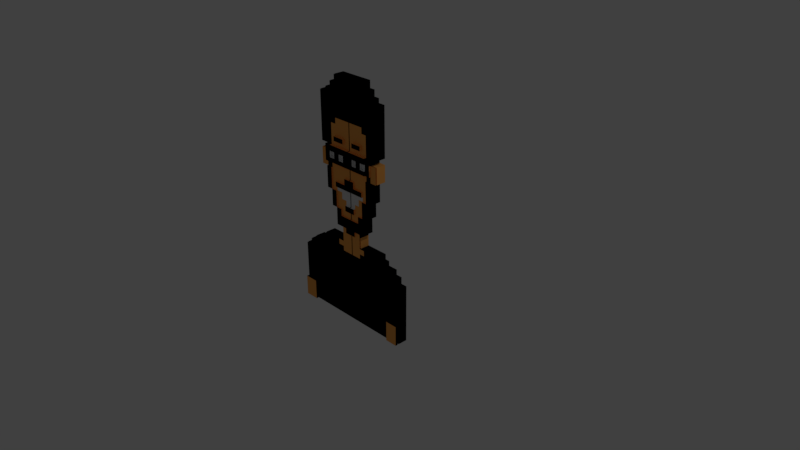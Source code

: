 # Source: zulfi.blend  (saved by Blender 2.79.0; exported with 4.5.12 LTS)
import bpy
from mathutils import Matrix  # noqa: F401  (used for matrix-valued properties, if any)

bpy.ops.wm.read_factory_settings(use_empty=True)
scene = bpy.context.scene
scene.name = 'Scene'

# ---- collections
col_collection_1 = bpy.data.collections.new('Collection 1'); scene.collection.children.link(col_collection_1)

# ---- materials (node trees are filled in below, after node groups)
mat_material_001 = bpy.data.materials.new('Material.001')
mat_material_001.alpha_threshold = 0.0
mat_material_001.use_transparent_shadow = False
mat_material_001.diffuse_color = (0.0, 0.0, 0.0, 1.0)
mat_material_001.roughness = 0.5
mat_material_002 = bpy.data.materials.new('Material.002')
mat_material_002.alpha_threshold = 0.0
mat_material_002.use_transparent_shadow = False
mat_material_002.diffuse_color = (0.9647, 0.4125, 0.09306, 1.0)
mat_material_002.roughness = 0.5
mat_material_003 = bpy.data.materials.new('Material.003')
mat_material_003.alpha_threshold = 0.0
mat_material_003.use_transparent_shadow = False
mat_material_003.roughness = 0.5

# ---- material node trees

# ---- world
world_world = bpy.data.worlds.new('World'); scene.world = world_world
world_world.color = (0.05088, 0.05088, 0.05088)
world_world.use_sun_shadow = False
world_world.sun_shadow_jitter_overblur = 0.0
world_world.cycles.sampling_method = 'MANUAL'

# ---- cameras
cam_camera = bpy.data.cameras.new('Camera')
cam_camera.clip_end = 100.0
cam_camera.lens = 35.0
cam_camera.sensor_width = 32.0
cam_camera.sensor_height = 18.0
cam_camera.ortho_scale = 7.314
cam_camera.dof.focus_distance = 0.0
cam_camera.dof.aperture_fstop = 128.0

# ---- lights
light_lamp = bpy.data.lights.new('Lamp', 'POINT')
light_lamp.transmission_factor = 0.0
light_lamp.cutoff_distance = 30.0
light_lamp.energy = 100.0
light_lamp.shadow_buffer_clip_start = 1.001
light_lamp.shadow_soft_size = 0.1
light_lamp.shadow_maximum_resolution = 0.006
light_lamp.use_absolute_resolution = True

# ---- meshes
me_cube_005 = bpy.data.meshes.new('Cube.005')
me_cube_005.from_pydata([(0.2391, 0.6137, -0.3439), (0.2391, 0.6137, -0.2362), (0.0, 0.6137, 0.4606), (-0.09065, 0.6137, -0.3439), (-0.09065, 0.6137, -0.2362), (-0.09065, 0.6137, 0.08242), (-0.09065, 0.6137, 0.9299), (0.0, 0.6137, -0.3439), (0.0, 0.6137, -0.2362), (0.0, 0.6137, 0.08242), (0.0, 0.6137, 0.9299), (0.02877, 0.6137, -0.3439), (0.02877, 0.6137, -0.2362), (0.02877, 0.6137, 0.08242), (0.05767, 0.6137, -0.3439), (0.05767, 0.6137, -0.2362), (0.05767, 0.6137, 0.08242), (0.09395, 0.6137, -0.3439), (0.09395, 0.6137, -0.2362), (0.09395, 0.6137, 0.08242), (-0.09065, 0.6137, 0.4606), (-0.09065, 0.6137, 0.8925), (0.0, 0.6137, 0.8925), (0.02877, 0.6137, 0.8925), (0.02877, 0.6137, 0.4606), (-0.09065, 0.6137, 0.8593), (0.0, 0.6137, 0.8593), (0.02877, 0.6137, 0.8593), (0.05767, 0.6137, 0.8593), (-0.09065, 0.6137, 0.8362), (0.0, 0.6137, 0.8362), (0.02877, 0.6137, 0.8362), (0.05767, 0.6137, 0.8362), (0.09395, 0.6137, 0.8362), (-0.09065, 0.6137, 0.7189), (0.0, 0.6137, 0.7189), (0.02877, 0.6137, 0.7189), (0.05767, 0.6137, 0.7189), (0.09395, 0.6137, 0.7189), (-0.09065, 0.6137, 0.6883), (0.0, 0.6137, 0.6883), (0.02877, 0.6137, 0.6883), (0.05767, 0.6137, 0.6883), (0.09395, 0.6137, 0.6883), (-0.09065, 0.6137, 0.6297), (0.0, 0.6137, 0.6297), (0.02877, 0.6137, 0.6297), (0.05767, 0.6137, 0.6297), (0.09395, 0.6137, 0.6297), (-0.09065, 0.6137, 0.6065), (0.0, 0.6137, 0.6065), (0.02877, 0.6137, 0.6065), (0.05767, 0.6137, 0.6065), (0.09395, 0.6137, 0.6065), (-0.09065, 0.6137, 0.5785), (0.0, 0.6137, 0.5785), (0.02877, 0.6137, 0.5785), (0.05767, 0.6137, 0.5785), (0.09395, 0.6137, 0.5785), (-0.09065, 0.6137, 0.5477), (0.0, 0.6137, 0.5477), (0.02877, 0.6137, 0.5477), (0.05767, 0.6137, 0.5477), (0.09395, 0.6137, 0.5477), (-0.09065, 0.6137, 0.5145), (0.0, 0.6137, 0.5145), (0.02877, 0.6137, 0.5145), (0.05767, 0.6137, 0.5145), (0.09395, 0.6137, 0.5145), (-0.09065, 0.6137, 0.4912), (0.0, 0.6137, 0.4912), (0.02877, 0.6137, 0.4912), (0.05767, 0.6137, 0.4912), (0.09395, 0.6137, 0.4912), (-0.09065, 0.6137, 0.43), (0.0, 0.6137, 0.43), (0.02877, 0.6137, 0.43), (0.05767, 0.6137, 0.43), (-0.09065, 0.6137, 0.3967), (0.0, 0.6137, 0.3967), (0.02877, 0.6137, 0.3967), (0.05767, 0.6137, 0.3967), (-0.09065, 0.6137, 0.3705), (0.0, 0.6137, 0.3705), (0.02877, 0.6137, 0.3705), (0.05767, 0.6137, 0.3705), (-0.09065, 0.6137, 0.347), (0.0, 0.6137, 0.347), (0.02877, 0.6137, 0.347), (0.05767, 0.6137, 0.347), (-0.09065, 0.6137, 0.3114), (0.0, 0.6137, 0.3114), (0.02877, 0.6137, 0.3114), (-0.09065, 0.6137, 0.2885), (0.0, 0.6137, 0.2885), (0.02877, 0.6137, 0.2885), (-0.09065, 0.6137, 0.2595), (0.0, 0.6137, 0.2595), (0.02877, 0.6137, 0.2595), (-0.09065, 0.6137, 0.2229), (0.0, 0.6137, 0.2229), (-0.09065, 0.6137, 0.1662), (0.0, 0.6137, 0.1662), (-0.09065, 0.6137, 0.1398), (-0.09065, 0.6137, 0.05393), (0.0, 0.6137, 0.05393), (0.02877, 0.6137, 0.05393), (0.05767, 0.6137, 0.05393), (0.09395, 0.6137, 0.05393), (-0.09065, 0.6137, 0.02847), (0.0, 0.6137, 0.02847), (0.02877, 0.6137, 0.02847), (0.05767, 0.6137, 0.02847), (0.09395, 0.6137, 0.02847), (-0.09065, 0.6137, 0.0004776), (0.0, 0.6137, 0.0004776), (0.02877, 0.6137, 0.0004776), (0.05767, 0.6137, 0.0004776), (0.09395, 0.6137, 0.0004776), (0.2391, 0.6137, -0.03621), (-0.09065, 0.6137, -0.03621), (0.0, 0.6137, -0.03621), (0.02877, 0.6137, -0.03621), (0.05767, 0.6137, -0.03621), (0.09395, 0.6137, -0.03621), (0.1185, 0.6137, -0.3439), (0.1185, 0.6137, -0.2362), (0.1185, 0.6137, 0.05393), (0.1185, 0.6137, 0.02847), (0.1185, 0.6137, 0.0004776), (0.1185, 0.6137, -0.03621), (0.1716, 0.6137, -0.3439), (0.1716, 0.6137, -0.2362), (0.1716, 0.6137, 0.02847), (0.1716, 0.6137, 0.0004776), (0.1716, 0.6137, -0.03621), (0.2053, 0.6137, -0.3439), (0.2053, 0.6137, -0.2362), (0.2053, 0.6137, 0.0004776), (0.2053, 0.6137, -0.03621), (0.05767, 0.6137, 0.4606), (0.09395, 0.6137, 0.4606), (-0.03032, 0.6137, -0.3439), (-0.03032, 0.6137, -0.2362), (-0.03032, 0.6137, 0.08242), (-0.03032, 0.6137, 0.9299), (-0.03032, 0.6137, 0.8925), (-0.03032, 0.6137, 0.4606), (-0.03032, 0.6137, 0.8593), (-0.03032, 0.6137, 0.8362), (-0.03032, 0.6137, 0.7189), (-0.03032, 0.6137, 0.6883), (-0.03032, 0.6137, 0.6297), (-0.03032, 0.6137, 0.6065), (-0.03032, 0.6137, 0.5785), (-0.03032, 0.6137, 0.5477), (-0.03032, 0.6137, 0.5145), (-0.03032, 0.6137, 0.4912), (-0.03032, 0.6137, 0.43), (-0.03032, 0.6137, 0.3967), (-0.03032, 0.6137, 0.3705), (-0.03032, 0.6137, 0.347), (-0.03032, 0.6137, 0.3114), (-0.03032, 0.6137, 0.2885), (-0.03032, 0.6137, 0.2595), (-0.03032, 0.6137, 0.2229), (-0.03032, 0.6137, 0.1662), (-0.03032, 0.6137, 0.1398), (-0.03032, 0.6137, 0.05393), (-0.03032, 0.6137, 0.02847), (-0.03032, 0.6137, 0.0004776), (-0.03032, 0.6137, -0.03621), (-0.05797, 0.6137, -0.3439), (-0.05797, 0.6137, -0.2362), (-0.05797, 0.6137, 0.08242), (-0.05797, 0.6137, 0.9299), (-0.05797, 0.6137, 0.8925), (-0.05797, 0.6137, 0.4606), (-0.05797, 0.6137, 0.8593), (-0.05797, 0.6137, 0.8362), (-0.05797, 0.6137, 0.7189), (-0.05797, 0.6137, 0.6883), (-0.05797, 0.6137, 0.6297), (-0.05797, 0.6137, 0.6065), (-0.05797, 0.6137, 0.5785), (-0.05797, 0.6137, 0.5477), (-0.05797, 0.6137, 0.5145), (-0.05797, 0.6137, 0.4912), (-0.05797, 0.6137, 0.43), (-0.05797, 0.6137, 0.3967), (-0.05797, 0.6137, 0.3705), (-0.05797, 0.6137, 0.347), (-0.05797, 0.6137, 0.3114), (-0.05797, 0.6137, 0.2885), (-0.05797, 0.6137, 0.2595), (-0.05797, 0.6137, 0.2229), (-0.05797, 0.6137, 0.1662), (-0.05797, 0.6137, 0.1398), (-0.05797, 0.6137, 0.05393), (-0.05797, 0.6137, 0.02847), (-0.05797, 0.6137, 0.0004776), (-0.05797, 0.6137, -0.03621), (0.2391, 0.5626, -0.3439), (0.2391, 0.5626, -0.2362), (0.0, 0.5626, 0.4606), (-0.09065, 0.5626, -0.3439), (-0.09065, 0.5626, -0.2362), (-0.09065, 0.5626, 0.08242), (-0.09065, 0.5626, 0.9299), (0.0, 0.5626, -0.3439), (0.0, 0.5626, -0.2362), (0.0, 0.5626, 0.08242), (0.0, 0.5626, 0.9299), (0.02877, 0.5626, -0.3439), (0.02877, 0.5626, -0.2362), (0.02877, 0.5626, 0.08242), (0.05767, 0.5626, -0.3439), (0.05767, 0.5626, -0.2362), (0.05767, 0.5626, 0.08242), (0.09395, 0.5626, -0.3439), (0.09395, 0.5626, -0.2362), (0.09395, 0.5626, 0.08242), (-0.09065, 0.5626, 0.4606), (-0.09065, 0.5626, 0.8925), (0.0, 0.5626, 0.8925), (0.02877, 0.5626, 0.8925), (0.02877, 0.5626, 0.4606), (-0.09065, 0.5626, 0.8593), (0.0, 0.5626, 0.8593), (0.02877, 0.5626, 0.8593), (0.05767, 0.5626, 0.8593), (-0.09065, 0.5626, 0.8362), (0.0, 0.5626, 0.8362), (0.02877, 0.5626, 0.8362), (0.05767, 0.5626, 0.8362), (0.09395, 0.5626, 0.8362), (-0.09065, 0.5626, 0.7189), (0.0, 0.5626, 0.7189), (0.02877, 0.5626, 0.7189), (0.05767, 0.5626, 0.7189), (0.09395, 0.5626, 0.7189), (-0.09065, 0.5626, 0.6883), (0.0, 0.5626, 0.6883), (0.02877, 0.5626, 0.6883), (0.05767, 0.5626, 0.6883), (0.09395, 0.5626, 0.6883), (-0.09065, 0.5626, 0.6297), (0.0, 0.5626, 0.6297), (0.02877, 0.5626, 0.6297), (0.05767, 0.5626, 0.6297), (0.09395, 0.5626, 0.6297), (-0.09065, 0.5626, 0.6065), (0.0, 0.5626, 0.6065), (0.02877, 0.5626, 0.6065), (0.05767, 0.5626, 0.6065), (0.09395, 0.5626, 0.6065), (-0.09065, 0.5626, 0.5785), (0.0, 0.5626, 0.5785), (0.02877, 0.5626, 0.5785), (0.05767, 0.5626, 0.5785), (0.09395, 0.5626, 0.5785), (-0.09065, 0.5626, 0.5477), (0.0, 0.5626, 0.5477), (0.02877, 0.5626, 0.5477), (0.05767, 0.5626, 0.5477), (0.09395, 0.5626, 0.5477), (-0.09065, 0.5626, 0.5145), (0.0, 0.5626, 0.5145), (0.02877, 0.5626, 0.5145), (0.05767, 0.5626, 0.5145), (0.09395, 0.5626, 0.5145), (-0.09065, 0.5626, 0.4912), (0.0, 0.5626, 0.4912), (0.02877, 0.5626, 0.4912), (0.05767, 0.5626, 0.4912), (0.09395, 0.5626, 0.4912), (-0.09065, 0.5626, 0.43), (0.0, 0.5626, 0.43), (0.02877, 0.5626, 0.43), (0.05767, 0.5626, 0.43), (-0.09065, 0.5626, 0.3967), (0.0, 0.5626, 0.3967), (0.02877, 0.5626, 0.3967), (0.05767, 0.5626, 0.3967), (-0.09065, 0.5626, 0.3705), (0.0, 0.5626, 0.3705), (0.02877, 0.5626, 0.3705), (0.05767, 0.5626, 0.3705), (-0.09065, 0.5626, 0.347), (0.0, 0.5626, 0.347), (0.02877, 0.5626, 0.347), (0.05767, 0.5626, 0.347), (-0.09065, 0.5626, 0.3114), (0.0, 0.5626, 0.3114), (0.02877, 0.5626, 0.3114), (-0.09065, 0.5626, 0.2885), (0.0, 0.5626, 0.2885), (0.02877, 0.5626, 0.2885), (-0.09065, 0.5626, 0.2595), (0.0, 0.5626, 0.2595), (0.02877, 0.5626, 0.2595), (-0.09065, 0.5626, 0.2229), (0.0, 0.5626, 0.2229), (-0.09065, 0.5626, 0.1662), (0.0, 0.5626, 0.1662), (-0.09065, 0.5626, 0.1398), (-0.09065, 0.5626, 0.05393), (0.0, 0.5626, 0.05393), (0.02877, 0.5626, 0.05393), (0.05767, 0.5626, 0.05393), (0.09395, 0.5626, 0.05393), (-0.09065, 0.5626, 0.02847), (0.0, 0.5626, 0.02847), (0.02877, 0.5626, 0.02847), (0.05767, 0.5626, 0.02847), (0.09395, 0.5626, 0.02847), (-0.09065, 0.5626, 0.0004776), (0.0, 0.5626, 0.0004776), (0.02877, 0.5626, 0.0004776), (0.05767, 0.5626, 0.0004776), (0.09395, 0.5626, 0.0004776), (0.2391, 0.5626, -0.03621), (-0.09065, 0.5626, -0.03621), (0.0, 0.5626, -0.03621), (0.02877, 0.5626, -0.03621), (0.05767, 0.5626, -0.03621), (0.09395, 0.5626, -0.03621), (0.1185, 0.5626, -0.3439), (0.1185, 0.5626, -0.2362), (0.1185, 0.5626, 0.05393), (0.1185, 0.5626, 0.02847), (0.1185, 0.5626, 0.0004776), (0.1185, 0.5626, -0.03621), (0.1716, 0.5626, -0.3439), (0.1716, 0.5626, -0.2362), (0.1716, 0.5626, 0.02847), (0.1716, 0.5626, 0.0004776), (0.1716, 0.5626, -0.03621), (0.2053, 0.5626, -0.3439), (0.2053, 0.5626, -0.2362), (0.2053, 0.5626, 0.0004776), (0.2053, 0.5626, -0.03621), (0.05767, 0.5626, 0.4606), (0.09395, 0.5626, 0.4606), (-0.03032, 0.5626, -0.3439), (-0.03032, 0.5626, -0.2362), (-0.03032, 0.5626, 0.08242), (-0.03032, 0.5626, 0.9299), (-0.03032, 0.5626, 0.8925), (-0.03032, 0.5626, 0.4606), (-0.03032, 0.5626, 0.8593), (-0.03032, 0.5626, 0.8362), (-0.03032, 0.5626, 0.7189), (-0.03032, 0.5626, 0.6883), (-0.03032, 0.5626, 0.6297), (-0.03032, 0.5626, 0.6065), (-0.03032, 0.5626, 0.5785), (-0.03032, 0.5626, 0.5477), (-0.03032, 0.5626, 0.5145), (-0.03032, 0.5626, 0.4912), (-0.03032, 0.5626, 0.43), (-0.03032, 0.5626, 0.3967), (-0.03032, 0.5626, 0.3705), (-0.03032, 0.5626, 0.347), (-0.03032, 0.5626, 0.3114), (-0.03032, 0.5626, 0.2885), (-0.03032, 0.5626, 0.2595), (-0.03032, 0.5626, 0.2229), (-0.03032, 0.5626, 0.1662), (-0.03032, 0.5626, 0.1398), (-0.03032, 0.5626, 0.05393), (-0.03032, 0.5626, 0.02847), (-0.03032, 0.5626, 0.0004776), (-0.03032, 0.5626, -0.03621), (-0.05797, 0.5626, -0.3439), (-0.05797, 0.5626, -0.2362), (-0.05797, 0.5626, 0.08242), (-0.05797, 0.5626, 0.9299), (-0.05797, 0.5626, 0.8925), (-0.05797, 0.5626, 0.4606), (-0.05797, 0.5626, 0.8593), (-0.05797, 0.5626, 0.8362), (-0.05797, 0.5626, 0.7189), (-0.05797, 0.5626, 0.6883), (-0.05797, 0.5626, 0.6297), (-0.05797, 0.5626, 0.6065), (-0.05797, 0.5626, 0.5785), (-0.05797, 0.5626, 0.5477), (-0.05797, 0.5626, 0.5145), (-0.05797, 0.5626, 0.4912), (-0.05797, 0.5626, 0.43), (-0.05797, 0.5626, 0.3967), (-0.05797, 0.5626, 0.3705), (-0.05797, 0.5626, 0.347), (-0.05797, 0.5626, 0.3114), (-0.05797, 0.5626, 0.2885), (-0.05797, 0.5626, 0.2595), (-0.05797, 0.5626, 0.2229), (-0.05797, 0.5626, 0.1662), (-0.05797, 0.5626, 0.1398), (-0.05797, 0.5626, 0.05393), (-0.05797, 0.5626, 0.02847), (-0.05797, 0.5626, 0.0004776), (-0.05797, 0.5626, -0.03621)], [], [(76, 75, 2, 24), (176, 21, 6, 175), (198, 104, 5, 174), (172, 3, 4, 173), (11, 7, 8, 12), (106, 105, 9, 13), (107, 106, 13, 16), (14, 11, 12, 15), (17, 14, 15, 18), (108, 107, 16, 19), (38, 37, 32, 33), (125, 17, 18, 126), (37, 36, 31, 32), (27, 26, 22, 23), (178, 25, 21, 176), (77, 76, 24, 140), (179, 29, 25, 178), (31, 30, 26, 27), (32, 31, 27, 28), (36, 35, 30, 31), (180, 34, 29, 179), (181, 39, 34, 180), (41, 40, 35, 36), (42, 41, 36, 37), (43, 42, 37, 38), (48, 47, 42, 43), (47, 46, 41, 42), (46, 45, 40, 41), (182, 44, 39, 181), (183, 49, 44, 182), (51, 50, 45, 46), (52, 51, 46, 47), (53, 52, 47, 48), (58, 57, 52, 53), (57, 56, 51, 52), (56, 55, 50, 51), (184, 54, 49, 183), (185, 59, 54, 184), (61, 60, 55, 56), (62, 61, 56, 57), (188, 74, 20, 177), (68, 67, 62, 63), (67, 66, 61, 62), (66, 65, 60, 61), (186, 64, 59, 185), (187, 69, 64, 186), (71, 70, 65, 66), (72, 71, 66, 67), (73, 72, 67, 68), (141, 140, 72, 73), (140, 24, 71, 72), (24, 2, 70, 71), (177, 20, 69, 187), (189, 78, 74, 188), (80, 79, 75, 76), (81, 80, 76, 77), (85, 84, 80, 81), (84, 83, 79, 80), (190, 82, 78, 189), (191, 86, 82, 190), (88, 87, 83, 84), (89, 88, 84, 85), (92, 91, 87, 88), (192, 90, 86, 191), (193, 93, 90, 192), (95, 94, 91, 92), (98, 97, 94, 95), (194, 96, 93, 193), (195, 99, 96, 194), (196, 101, 99, 195), (197, 103, 101, 196), (174, 5, 103, 197), (128, 113, 108, 127), (113, 112, 107, 108), (112, 111, 106, 107), (111, 110, 105, 106), (199, 109, 104, 198), (200, 114, 109, 199), (116, 115, 110, 111), (117, 116, 111, 112), (118, 117, 112, 113), (129, 118, 113, 128), (130, 124, 118, 129), (124, 123, 117, 118), (123, 122, 116, 117), (122, 121, 115, 116), (201, 120, 114, 200), (173, 4, 120, 201), (12, 8, 121, 122), (15, 12, 122, 123), (18, 15, 123, 124), (126, 18, 124, 130), (132, 126, 130, 135), (135, 130, 129, 134), (134, 129, 128, 133), (131, 125, 126, 132), (136, 131, 132, 137), (139, 135, 134, 138), (137, 132, 135, 139), (1, 137, 139, 119), (0, 136, 137, 1), (8, 143, 171, 121), (121, 171, 170, 115), (115, 170, 169, 110), (110, 169, 168, 105), (102, 166, 165, 100), (100, 165, 164, 97), (97, 164, 163, 94), (94, 163, 162, 91), (91, 162, 161, 87), (87, 161, 160, 83), (83, 160, 159, 79), (79, 159, 158, 75), (2, 147, 157, 70), (70, 157, 156, 65), (65, 156, 155, 60), (75, 158, 147, 2), (60, 155, 154, 55), (55, 154, 153, 50), (50, 153, 152, 45), (45, 152, 151, 40), (40, 151, 150, 35), (35, 150, 149, 30), (30, 149, 148, 26), (26, 148, 146, 22), (7, 142, 143, 8), (105, 168, 144, 9), (22, 146, 145, 10), (143, 173, 201, 171), (171, 201, 200, 170), (170, 200, 199, 169), (169, 199, 198, 168), (144, 174, 197, 167), (167, 197, 196, 166), (166, 196, 195, 165), (165, 195, 194, 164), (164, 194, 193, 163), (163, 193, 192, 162), (162, 192, 191, 161), (161, 191, 190, 160), (160, 190, 189, 159), (159, 189, 188, 158), (147, 177, 187, 157), (157, 187, 186, 156), (156, 186, 185, 155), (158, 188, 177, 147), (155, 185, 184, 154), (154, 184, 183, 153), (153, 183, 182, 152), (152, 182, 181, 151), (151, 181, 180, 150), (150, 180, 179, 149), (149, 179, 178, 148), (148, 178, 176, 146), (142, 172, 173, 143), (168, 198, 174, 144), (146, 176, 175, 145), (278, 226, 204, 277), (378, 377, 208, 223), (400, 376, 207, 306), (374, 375, 206, 205), (213, 214, 210, 209), (308, 215, 211, 307), (309, 218, 215, 308), (216, 217, 214, 213), (219, 220, 217, 216), (310, 221, 218, 309), (240, 235, 234, 239), (327, 328, 220, 219), (239, 234, 233, 238), (229, 225, 224, 228), (380, 378, 223, 227), (279, 342, 226, 278), (381, 380, 227, 231), (233, 229, 228, 232), (234, 230, 229, 233), (238, 233, 232, 237), (382, 381, 231, 236), (383, 382, 236, 241), (243, 238, 237, 242), (244, 239, 238, 243), (245, 240, 239, 244), (250, 245, 244, 249), (249, 244, 243, 248), (248, 243, 242, 247), (384, 383, 241, 246), (385, 384, 246, 251), (253, 248, 247, 252), (254, 249, 248, 253), (255, 250, 249, 254), (260, 255, 254, 259), (259, 254, 253, 258), (258, 253, 252, 257), (386, 385, 251, 256), (387, 386, 256, 261), (263, 258, 257, 262), (264, 259, 258, 263), (390, 379, 222, 276), (270, 265, 264, 269), (269, 264, 263, 268), (268, 263, 262, 267), (388, 387, 261, 266), (389, 388, 266, 271), (273, 268, 267, 272), (274, 269, 268, 273), (275, 270, 269, 274), (343, 275, 274, 342), (342, 274, 273, 226), (226, 273, 272, 204), (379, 389, 271, 222), (391, 390, 276, 280), (282, 278, 277, 281), (283, 279, 278, 282), (287, 283, 282, 286), (286, 282, 281, 285), (392, 391, 280, 284), (393, 392, 284, 288), (290, 286, 285, 289), (291, 287, 286, 290), (294, 290, 289, 293), (394, 393, 288, 292), (395, 394, 292, 295), (297, 294, 293, 296), (300, 297, 296, 299), (396, 395, 295, 298), (397, 396, 298, 301), (398, 397, 301, 303), (399, 398, 303, 305), (376, 399, 305, 207), (330, 329, 310, 315), (315, 310, 309, 314), (314, 309, 308, 313), (313, 308, 307, 312), (401, 400, 306, 311), (402, 401, 311, 316), (318, 313, 312, 317), (319, 314, 313, 318), (320, 315, 314, 319), (331, 330, 315, 320), (332, 331, 320, 326), (326, 320, 319, 325), (325, 319, 318, 324), (324, 318, 317, 323), (403, 402, 316, 322), (375, 403, 322, 206), (214, 324, 323, 210), (217, 325, 324, 214), (220, 326, 325, 217), (328, 332, 326, 220), (334, 337, 332, 328), (337, 336, 331, 332), (336, 335, 330, 331), (333, 334, 328, 327), (338, 339, 334, 333), (341, 340, 336, 337), (339, 341, 337, 334), (203, 321, 341, 339), (202, 203, 339, 338), (210, 323, 373, 345), (323, 317, 372, 373), (317, 312, 371, 372), (312, 307, 370, 371), (304, 302, 367, 368), (302, 299, 366, 367), (299, 296, 365, 366), (296, 293, 364, 365), (293, 289, 363, 364), (289, 285, 362, 363), (285, 281, 361, 362), (281, 277, 360, 361), (204, 272, 359, 349), (272, 267, 358, 359), (267, 262, 357, 358), (277, 204, 349, 360), (262, 257, 356, 357), (257, 252, 355, 356), (252, 247, 354, 355), (247, 242, 353, 354), (242, 237, 352, 353), (237, 232, 351, 352), (232, 228, 350, 351), (228, 224, 348, 350), (209, 210, 345, 344), (307, 211, 346, 370), (224, 212, 347, 348), (345, 373, 403, 375), (373, 372, 402, 403), (372, 371, 401, 402), (371, 370, 400, 401), (346, 369, 399, 376), (369, 368, 398, 399), (368, 367, 397, 398), (367, 366, 396, 397), (366, 365, 395, 396), (365, 364, 394, 395), (364, 363, 393, 394), (363, 362, 392, 393), (362, 361, 391, 392), (361, 360, 390, 391), (349, 359, 389, 379), (359, 358, 388, 389), (358, 357, 387, 388), (360, 349, 379, 390), (357, 356, 386, 387), (356, 355, 385, 386), (355, 354, 384, 385), (354, 353, 383, 384), (353, 352, 382, 383), (352, 351, 381, 382), (351, 350, 380, 381), (350, 348, 378, 380), (344, 345, 375, 374), (370, 346, 376, 400), (348, 347, 377, 378), (131, 136, 338, 333), (101, 103, 305, 303), (141, 73, 275, 343), (11, 14, 216, 213), (89, 85, 287, 291), (138, 134, 336, 340), (57, 58, 260, 259), (39, 44, 246, 241), (5, 104, 306, 207), (88, 89, 291, 290), (16, 13, 215, 218), (54, 59, 261, 256), (28, 27, 229, 230), (20, 74, 276, 222), (134, 133, 335, 336), (32, 28, 230, 234), (86, 90, 292, 288), (14, 17, 219, 216), (62, 57, 259, 264), (114, 120, 322, 316), (48, 43, 245, 250), (108, 19, 221, 310), (33, 32, 234, 235), (77, 140, 342, 279), (69, 20, 222, 271), (127, 108, 310, 329), (92, 88, 290, 294), (19, 16, 218, 221), (136, 0, 202, 338), (63, 62, 264, 265), (119, 139, 341, 321), (29, 34, 236, 231), (90, 93, 295, 292), (17, 125, 327, 219), (74, 78, 280, 276), (44, 49, 251, 246), (0, 1, 203, 202), (139, 138, 340, 341), (59, 64, 266, 261), (104, 109, 311, 306), (95, 92, 294, 297), (1, 119, 321, 203), (3, 172, 374, 205), (81, 77, 279, 283), (38, 33, 235, 240), (166, 102, 304, 368), (53, 48, 250, 255), (93, 96, 298, 295), (140, 141, 343, 342), (68, 63, 265, 270), (125, 131, 333, 327), (6, 21, 223, 208), (175, 6, 208, 377), (142, 7, 209, 344), (98, 95, 297, 300), (22, 10, 212, 224), (78, 82, 284, 280), (103, 5, 207, 305), (133, 128, 330, 335), (25, 29, 231, 227), (120, 4, 206, 322), (9, 144, 346, 211), (34, 39, 241, 236), (97, 98, 300, 299), (23, 22, 224, 225), (4, 3, 205, 206), (10, 145, 347, 212), (49, 54, 256, 251), (96, 99, 301, 298), (85, 81, 283, 287), (64, 69, 271, 266), (100, 97, 299, 302), (7, 11, 213, 209), (109, 114, 316, 311), (172, 142, 344, 374), (43, 38, 240, 245), (99, 101, 303, 301), (21, 25, 227, 223), (144, 167, 369, 346), (13, 9, 211, 215), (128, 127, 329, 330), (58, 53, 255, 260), (102, 100, 302, 304), (167, 166, 368, 369), (82, 86, 288, 284), (73, 68, 270, 275), (145, 175, 377, 347), (27, 23, 225, 229)])
me_cube_005.polygons.foreach_set('material_index', [0, 0, 0, 0, 0, 0, 0, 0, 0, 0, 0, 0, 0, 0, 0, 0, 0, 0, 0, 0, 0, 0, 0, 0, 0, 0, 0, 0, 0, 0, 0, 0, 0, 0, 0, 0, 0, 0, 0, 0, 0, 1, 0, 0, 0, 0, 0, 0, 1, 1, 0, 0, 0, 0, 0, 0, 0, 0, 0, 0, 0, 0, 0, 0, 0, 0, 0, 0, 0, 0, 0, 1, 0, 0, 0, 0, 0, 0, 0, 0, 0, 0, 0, 0, 0, 0, 0, 0, 0, 0, 0, 0, 0, 0, 0, 0, 0, 0, 0, 0, 0, 0, 0, 0, 0, 0, 0, 0, 0, 0, 0, 0, 0, 0, 0, 0, 0, 0, 0, 0, 0, 0, 0, 0, 0, 0, 0, 0, 0, 0, 0, 0, 1, 0, 0, 0, 0, 0, 0, 0, 0, 0, 0, 0, 0, 0, 0, 0, 0, 0, 0, 0, 0, 0, 0, 0, 0, 0, 0, 0, 0, 0, 0, 0, 0, 0, 0, 0, 0, 0, 0, 0, 0, 0, 0, 0, 0, 0, 0, 0, 0, 0, 0, 0, 0, 0, 0, 0, 0, 0, 0, 0, 0, 0, 0, 0, 0, 0, 1, 0, 0, 0, 0, 0, 0, 1, 1, 0, 0, 0, 0, 0, 0, 0, 0, 0, 0, 0, 0, 0, 0, 0, 0, 0, 0, 0, 0, 0, 1, 0, 0, 0, 0, 0, 0, 0, 0, 0, 0, 0, 0, 0, 0, 0, 0, 0, 0, 0, 0, 0, 0, 0, 0, 0, 0, 0, 0, 0, 0, 0, 0, 0, 0, 0, 0, 0, 0, 0, 0, 0, 0, 0, 0, 0, 0, 0, 0, 0, 0, 0, 0, 0, 0, 0, 0, 0, 0, 0, 0, 1, 0, 0, 0, 0, 0, 0, 0, 0, 0, 0, 0, 0, 0, 0, 0, 0, 0, 0, 0, 0, 0, 0, 0, 0, 0, 0, 1, 0, 0, 0, 0, 0, 0, 0, 0, 0, 0, 0, 0, 0, 0, 0, 0, 0, 0, 0, 0, 0, 0, 0, 0, 0, 0, 1, 0, 0, 0, 0, 0, 0, 0, 0, 0, 0, 0, 0, 0, 0, 0, 0, 0, 0, 1, 1, 0, 0, 0, 0, 0, 0, 0, 1, 0, 0, 0, 0, 0, 0, 0, 0, 0, 0, 0, 0, 0, 0, 0, 0, 0, 0, 0, 0, 1, 0, 0, 0, 0, 0, 0, 1, 0, 0])
me_cube_005.materials.append(mat_material_001)
me_cube_005.materials.append(mat_material_002)
me_cube_005.materials.append(mat_material_003)
me_cube_005.use_remesh_preserve_volume = False
me_cube_005.use_remesh_preserve_attributes = False
me_cube_005.use_mirror_vertex_groups = False
me_cube_005.update()
me_cube_004 = bpy.data.meshes.new('Cube.004')
me_cube_004.from_pydata([(0.2391, 0.6137, -0.3439), (0.2391, 0.6137, -0.2362), (0.0, 0.6137, 0.4606), (-0.09065, 0.6137, -0.3439), (-0.09065, 0.6137, -0.2362), (-0.09065, 0.6137, 0.08242), (-0.09065, 0.6137, 0.9299), (0.0, 0.6137, -0.3439), (0.0, 0.6137, -0.2362), (0.0, 0.6137, 0.08242), (0.0, 0.6137, 0.9299), (0.02877, 0.6137, -0.3439), (0.02877, 0.6137, -0.2362), (0.02877, 0.6137, 0.08242), (0.05767, 0.6137, -0.3439), (0.05767, 0.6137, -0.2362), (0.05767, 0.6137, 0.08242), (0.09395, 0.6137, -0.3439), (0.09395, 0.6137, -0.2362), (0.09395, 0.6137, 0.08242), (-0.09065, 0.6137, 0.4606), (-0.09065, 0.6137, 0.8925), (0.0, 0.6137, 0.8925), (0.02877, 0.6137, 0.8925), (0.02877, 0.6137, 0.4606), (-0.09065, 0.6137, 0.8593), (0.0, 0.6137, 0.8593), (0.02877, 0.6137, 0.8593), (0.05767, 0.6137, 0.8593), (-0.09065, 0.6137, 0.8362), (0.0, 0.6137, 0.8362), (0.02877, 0.6137, 0.8362), (0.05767, 0.6137, 0.8362), (0.09395, 0.6137, 0.8362), (-0.09065, 0.6137, 0.7189), (0.0, 0.6137, 0.7189), (0.02877, 0.6137, 0.7189), (0.05767, 0.6137, 0.7189), (0.09395, 0.6137, 0.7189), (-0.09065, 0.6137, 0.6883), (0.0, 0.6137, 0.6883), (0.02877, 0.6137, 0.6883), (0.05767, 0.6137, 0.6883), (0.09395, 0.6137, 0.6883), (-0.09065, 0.6137, 0.6297), (0.0, 0.6137, 0.6297), (0.02877, 0.6137, 0.6297), (0.05767, 0.6137, 0.6297), (0.09395, 0.6137, 0.6297), (-0.09065, 0.6137, 0.6065), (0.0, 0.6137, 0.6065), (0.02877, 0.6137, 0.6065), (0.05767, 0.6137, 0.6065), (0.09395, 0.6137, 0.6065), (-0.09065, 0.6137, 0.5785), (0.0, 0.6137, 0.5785), (0.02877, 0.6137, 0.5785), (0.05767, 0.6137, 0.5785), (0.09395, 0.6137, 0.5785), (-0.09065, 0.6137, 0.5477), (0.0, 0.6137, 0.5477), (0.02877, 0.6137, 0.5477), (0.05767, 0.6137, 0.5477), (0.09395, 0.6137, 0.5477), (-0.09065, 0.6137, 0.5145), (0.0, 0.6137, 0.5145), (0.02877, 0.6137, 0.5145), (0.05767, 0.6137, 0.5145), (0.09395, 0.6137, 0.5145), (-0.09065, 0.6137, 0.4912), (0.0, 0.6137, 0.4912), (0.02877, 0.6137, 0.4912), (0.05767, 0.6137, 0.4912), (0.09395, 0.6137, 0.4912), (-0.09065, 0.6137, 0.43), (0.0, 0.6137, 0.43), (0.02877, 0.6137, 0.43), (0.05767, 0.6137, 0.43), (-0.09065, 0.6137, 0.3967), (0.0, 0.6137, 0.3967), (0.02877, 0.6137, 0.3967), (0.05767, 0.6137, 0.3967), (-0.09065, 0.6137, 0.3705), (0.0, 0.6137, 0.3705), (0.02877, 0.6137, 0.3705), (0.05767, 0.6137, 0.3705), (-0.09065, 0.6137, 0.347), (0.0, 0.6137, 0.347), (0.02877, 0.6137, 0.347), (0.05767, 0.6137, 0.347), (-0.09065, 0.6137, 0.3114), (0.0, 0.6137, 0.3114), (0.02877, 0.6137, 0.3114), (-0.09065, 0.6137, 0.2885), (0.0, 0.6137, 0.2885), (0.02877, 0.6137, 0.2885), (-0.09065, 0.6137, 0.2595), (0.0, 0.6137, 0.2595), (0.02877, 0.6137, 0.2595), (-0.09065, 0.6137, 0.2229), (0.0, 0.6137, 0.2229), (-0.09065, 0.6137, 0.1662), (0.0, 0.6137, 0.1662), (-0.09065, 0.6137, 0.1398), (-0.09065, 0.6137, 0.05393), (0.0, 0.6137, 0.05393), (0.02877, 0.6137, 0.05393), (0.05767, 0.6137, 0.05393), (0.09395, 0.6137, 0.05393), (-0.09065, 0.6137, 0.02847), (0.0, 0.6137, 0.02847), (0.02877, 0.6137, 0.02847), (0.05767, 0.6137, 0.02847), (0.09395, 0.6137, 0.02847), (-0.09065, 0.6137, 0.0004776), (0.0, 0.6137, 0.0004776), (0.02877, 0.6137, 0.0004776), (0.05767, 0.6137, 0.0004776), (0.09395, 0.6137, 0.0004776), (0.2391, 0.6137, -0.03621), (-0.09065, 0.6137, -0.03621), (0.0, 0.6137, -0.03621), (0.02877, 0.6137, -0.03621), (0.05767, 0.6137, -0.03621), (0.09395, 0.6137, -0.03621), (0.1185, 0.6137, -0.3439), (0.1185, 0.6137, -0.2362), (0.1185, 0.6137, 0.05393), (0.1185, 0.6137, 0.02847), (0.1185, 0.6137, 0.0004776), (0.1185, 0.6137, -0.03621), (0.1716, 0.6137, -0.3439), (0.1716, 0.6137, -0.2362), (0.1716, 0.6137, 0.02847), (0.1716, 0.6137, 0.0004776), (0.1716, 0.6137, -0.03621), (0.2053, 0.6137, -0.3439), (0.2053, 0.6137, -0.2362), (0.2053, 0.6137, 0.0004776), (0.2053, 0.6137, -0.03621), (0.05767, 0.6137, 0.4606), (0.09395, 0.6137, 0.4606), (-0.03032, 0.6137, -0.3439), (-0.03032, 0.6137, -0.2362), (-0.03032, 0.6137, 0.08242), (-0.03032, 0.6137, 0.9299), (-0.03032, 0.6137, 0.8925), (-0.03032, 0.6137, 0.4606), (-0.03032, 0.6137, 0.8593), (-0.03032, 0.6137, 0.8362), (-0.03032, 0.6137, 0.7189), (-0.03032, 0.6137, 0.6883), (-0.03032, 0.6137, 0.6297), (-0.03032, 0.6137, 0.6065), (-0.03032, 0.6137, 0.5785), (-0.03032, 0.6137, 0.5477), (-0.03032, 0.6137, 0.5145), (-0.03032, 0.6137, 0.4912), (-0.03032, 0.6137, 0.43), (-0.03032, 0.6137, 0.3967), (-0.03032, 0.6137, 0.3705), (-0.03032, 0.6137, 0.347), (-0.03032, 0.6137, 0.3114), (-0.03032, 0.6137, 0.2885), (-0.03032, 0.6137, 0.2595), (-0.03032, 0.6137, 0.2229), (-0.03032, 0.6137, 0.1662), (-0.03032, 0.6137, 0.1398), (-0.03032, 0.6137, 0.05393), (-0.03032, 0.6137, 0.02847), (-0.03032, 0.6137, 0.0004776), (-0.03032, 0.6137, -0.03621), (-0.05797, 0.6137, -0.3439), (-0.05797, 0.6137, -0.2362), (-0.05797, 0.6137, 0.08242), (-0.05797, 0.6137, 0.9299), (-0.05797, 0.6137, 0.8925), (-0.05797, 0.6137, 0.4606), (-0.05797, 0.6137, 0.8593), (-0.05797, 0.6137, 0.8362), (-0.05797, 0.6137, 0.7189), (-0.05797, 0.6137, 0.6883), (-0.05797, 0.6137, 0.6297), (-0.05797, 0.6137, 0.6065), (-0.05797, 0.6137, 0.5785), (-0.05797, 0.6137, 0.5477), (-0.05797, 0.6137, 0.5145), (-0.05797, 0.6137, 0.4912), (-0.05797, 0.6137, 0.43), (-0.05797, 0.6137, 0.3967), (-0.05797, 0.6137, 0.3705), (-0.05797, 0.6137, 0.347), (-0.05797, 0.6137, 0.3114), (-0.05797, 0.6137, 0.2885), (-0.05797, 0.6137, 0.2595), (-0.05797, 0.6137, 0.2229), (-0.05797, 0.6137, 0.1662), (-0.05797, 0.6137, 0.1398), (-0.05797, 0.6137, 0.05393), (-0.05797, 0.6137, 0.02847), (-0.05797, 0.6137, 0.0004776), (-0.05797, 0.6137, -0.03621), (0.2391, 0.5609, -0.3439), (0.2391, 0.5609, -0.2362), (0.0, 0.5609, 0.4606), (-0.09065, 0.5609, -0.3439), (-0.09065, 0.5609, -0.2362), (-0.09065, 0.5609, 0.08242), (-0.09065, 0.5609, 0.9299), (0.0, 0.5609, -0.3439), (0.0, 0.5609, -0.2362), (0.0, 0.5609, 0.08242), (0.0, 0.5609, 0.9299), (0.02877, 0.5609, -0.3439), (0.02877, 0.5609, -0.2362), (0.02877, 0.5609, 0.08242), (0.05767, 0.5609, -0.3439), (0.05767, 0.5609, -0.2362), (0.05767, 0.5609, 0.08242), (0.09395, 0.5609, -0.3439), (0.09395, 0.5609, -0.2362), (0.09395, 0.5609, 0.08242), (-0.09065, 0.5609, 0.4606), (-0.09065, 0.5609, 0.8925), (0.0, 0.5609, 0.8925), (0.02877, 0.5609, 0.8925), (0.02877, 0.5609, 0.4606), (-0.09065, 0.5609, 0.8593), (0.0, 0.5609, 0.8593), (0.02877, 0.5609, 0.8593), (0.05767, 0.5609, 0.8593), (-0.09065, 0.5609, 0.8362), (0.0, 0.5609, 0.8362), (0.02877, 0.5609, 0.8362), (0.05767, 0.5609, 0.8362), (0.09395, 0.5609, 0.8362), (-0.09065, 0.5609, 0.7189), (0.0, 0.5609, 0.7189), (0.02877, 0.5609, 0.7189), (0.05767, 0.5609, 0.7189), (0.09395, 0.5609, 0.7189), (-0.09065, 0.5609, 0.6883), (0.0, 0.5609, 0.6883), (0.02877, 0.5609, 0.6883), (0.05767, 0.5609, 0.6883), (0.09395, 0.5609, 0.6883), (-0.09065, 0.5609, 0.6297), (0.0, 0.5609, 0.6297), (0.02877, 0.5609, 0.6297), (0.05767, 0.5609, 0.6297), (0.09395, 0.5609, 0.6297), (-0.09065, 0.5609, 0.6065), (0.0, 0.5609, 0.6065), (0.02877, 0.5609, 0.6065), (0.05767, 0.5609, 0.6065), (0.09395, 0.5609, 0.6065), (-0.09065, 0.5609, 0.5785), (0.0, 0.5609, 0.5785), (0.02877, 0.5609, 0.5785), (0.05767, 0.5609, 0.5785), (0.09395, 0.5609, 0.5785), (-0.09065, 0.5609, 0.5477), (0.0, 0.5609, 0.5477), (0.02877, 0.5609, 0.5477), (0.05767, 0.5609, 0.5477), (0.09395, 0.5609, 0.5477), (-0.09065, 0.5609, 0.5145), (0.0, 0.5609, 0.5145), (0.02877, 0.5609, 0.5145), (0.05767, 0.5609, 0.5145), (0.09395, 0.5609, 0.5145), (-0.09065, 0.5609, 0.4912), (0.0, 0.5609, 0.4912), (0.02877, 0.5609, 0.4912), (0.05767, 0.5609, 0.4912), (0.09395, 0.5609, 0.4912), (-0.09065, 0.5609, 0.43), (0.0, 0.5609, 0.43), (0.02877, 0.5609, 0.43), (0.05767, 0.5609, 0.43), (-0.09065, 0.5609, 0.3967), (0.0, 0.5609, 0.3967), (0.02877, 0.5609, 0.3967), (0.05767, 0.5609, 0.3967), (-0.09065, 0.5609, 0.3705), (0.0, 0.5609, 0.3705), (0.02877, 0.5609, 0.3705), (0.05767, 0.5609, 0.3705), (-0.09065, 0.5609, 0.347), (0.0, 0.5609, 0.347), (0.02877, 0.5609, 0.347), (0.05767, 0.5609, 0.347), (-0.09065, 0.5609, 0.3114), (0.0, 0.5609, 0.3114), (0.02877, 0.5609, 0.3114), (-0.09065, 0.5609, 0.2885), (0.0, 0.5609, 0.2885), (0.02877, 0.5609, 0.2885), (-0.09065, 0.5609, 0.2595), (0.0, 0.5609, 0.2595), (0.02877, 0.5609, 0.2595), (-0.09065, 0.5609, 0.2229), (0.0, 0.5609, 0.2229), (-0.09065, 0.5609, 0.1662), (0.0, 0.5609, 0.1662), (-0.09065, 0.5609, 0.1398), (-0.09065, 0.5609, 0.05393), (0.0, 0.5609, 0.05393), (0.02877, 0.5609, 0.05393), (0.05767, 0.5609, 0.05393), (0.09395, 0.5609, 0.05393), (-0.09065, 0.5609, 0.02847), (0.0, 0.5609, 0.02847), (0.02877, 0.5609, 0.02847), (0.05767, 0.5609, 0.02847), (0.09395, 0.5609, 0.02847), (-0.09065, 0.5609, 0.0004776), (0.0, 0.5609, 0.0004776), (0.02877, 0.5609, 0.0004776), (0.05767, 0.5609, 0.0004776), (0.09395, 0.5609, 0.0004776), (0.2391, 0.5609, -0.03621), (-0.09065, 0.5609, -0.03621), (0.0, 0.5609, -0.03621), (0.02877, 0.5609, -0.03621), (0.05767, 0.5609, -0.03621), (0.09395, 0.5609, -0.03621), (0.1185, 0.5609, -0.3439), (0.1185, 0.5609, -0.2362), (0.1185, 0.5609, 0.05393), (0.1185, 0.5609, 0.02847), (0.1185, 0.5609, 0.0004776), (0.1185, 0.5609, -0.03621), (0.1716, 0.5609, -0.3439), (0.1716, 0.5609, -0.2362), (0.1716, 0.5609, 0.02847), (0.1716, 0.5609, 0.0004776), (0.1716, 0.5609, -0.03621), (0.2053, 0.5609, -0.3439), (0.2053, 0.5609, -0.2362), (0.2053, 0.5609, 0.0004776), (0.2053, 0.5609, -0.03621), (0.05767, 0.5609, 0.4606), (0.09395, 0.5609, 0.4606), (-0.03032, 0.5609, -0.3439), (-0.03032, 0.5609, -0.2362), (-0.03032, 0.5609, 0.08242), (-0.03032, 0.5609, 0.9299), (-0.03032, 0.5609, 0.8925), (-0.03032, 0.5609, 0.4606), (-0.03032, 0.5609, 0.8593), (-0.03032, 0.5609, 0.8362), (-0.03032, 0.5609, 0.7189), (-0.03032, 0.5609, 0.6883), (-0.03032, 0.5609, 0.6297), (-0.03032, 0.5609, 0.6065), (-0.03032, 0.5609, 0.5785), (-0.03032, 0.5609, 0.5477), (-0.03032, 0.5609, 0.5145), (-0.03032, 0.5609, 0.4912), (-0.03032, 0.5609, 0.43), (-0.03032, 0.5609, 0.3967), (-0.03032, 0.5609, 0.3705), (-0.03032, 0.5609, 0.347), (-0.03032, 0.5609, 0.3114), (-0.03032, 0.5609, 0.2885), (-0.03032, 0.5609, 0.2595), (-0.03032, 0.5609, 0.2229), (-0.03032, 0.5609, 0.1662), (-0.03032, 0.5609, 0.1398), (-0.03032, 0.5609, 0.05393), (-0.03032, 0.5609, 0.02847), (-0.03032, 0.5609, 0.0004776), (-0.03032, 0.5609, -0.03621), (-0.05797, 0.5609, -0.3439), (-0.05797, 0.5609, -0.2362), (-0.05797, 0.5609, 0.08242), (-0.05797, 0.5609, 0.9299), (-0.05797, 0.5609, 0.8925), (-0.05797, 0.5609, 0.4606), (-0.05797, 0.5609, 0.8593), (-0.05797, 0.5609, 0.8362), (-0.05797, 0.5609, 0.7189), (-0.05797, 0.5609, 0.6883), (-0.05797, 0.5609, 0.6297), (-0.05797, 0.5609, 0.6065), (-0.05797, 0.5609, 0.5785), (-0.05797, 0.5609, 0.5477), (-0.05797, 0.5609, 0.5145), (-0.05797, 0.5609, 0.4912), (-0.05797, 0.5609, 0.43), (-0.05797, 0.5609, 0.3967), (-0.05797, 0.5609, 0.3705), (-0.05797, 0.5609, 0.347), (-0.05797, 0.5609, 0.3114), (-0.05797, 0.5609, 0.2885), (-0.05797, 0.5609, 0.2595), (-0.05797, 0.5609, 0.2229), (-0.05797, 0.5609, 0.1662), (-0.05797, 0.5609, 0.1398), (-0.05797, 0.5609, 0.05393), (-0.05797, 0.5609, 0.02847), (-0.05797, 0.5609, 0.0004776), (-0.05797, 0.5609, -0.03621)], [], [(76, 75, 2, 24), (176, 21, 6, 175), (198, 104, 5, 174), (172, 3, 4, 173), (11, 7, 8, 12), (106, 105, 9, 13), (107, 106, 13, 16), (14, 11, 12, 15), (17, 14, 15, 18), (108, 107, 16, 19), (38, 37, 32, 33), (125, 17, 18, 126), (37, 36, 31, 32), (27, 26, 22, 23), (178, 25, 21, 176), (77, 76, 24, 140), (179, 29, 25, 178), (31, 30, 26, 27), (32, 31, 27, 28), (36, 35, 30, 31), (180, 34, 29, 179), (181, 39, 34, 180), (41, 40, 35, 36), (42, 41, 36, 37), (43, 42, 37, 38), (48, 47, 42, 43), (47, 46, 41, 42), (46, 45, 40, 41), (182, 44, 39, 181), (183, 49, 44, 182), (51, 50, 45, 46), (52, 51, 46, 47), (53, 52, 47, 48), (58, 57, 52, 53), (57, 56, 51, 52), (56, 55, 50, 51), (184, 54, 49, 183), (185, 59, 54, 184), (61, 60, 55, 56), (62, 61, 56, 57), (188, 74, 20, 177), (68, 67, 62, 63), (67, 66, 61, 62), (66, 65, 60, 61), (186, 64, 59, 185), (187, 69, 64, 186), (71, 70, 65, 66), (72, 71, 66, 67), (73, 72, 67, 68), (141, 140, 72, 73), (140, 24, 71, 72), (24, 2, 70, 71), (177, 20, 69, 187), (189, 78, 74, 188), (80, 79, 75, 76), (81, 80, 76, 77), (85, 84, 80, 81), (84, 83, 79, 80), (190, 82, 78, 189), (191, 86, 82, 190), (88, 87, 83, 84), (89, 88, 84, 85), (92, 91, 87, 88), (192, 90, 86, 191), (193, 93, 90, 192), (95, 94, 91, 92), (98, 97, 94, 95), (194, 96, 93, 193), (195, 99, 96, 194), (196, 101, 99, 195), (197, 103, 101, 196), (174, 5, 103, 197), (128, 113, 108, 127), (113, 112, 107, 108), (112, 111, 106, 107), (111, 110, 105, 106), (199, 109, 104, 198), (200, 114, 109, 199), (116, 115, 110, 111), (117, 116, 111, 112), (118, 117, 112, 113), (129, 118, 113, 128), (130, 124, 118, 129), (124, 123, 117, 118), (123, 122, 116, 117), (122, 121, 115, 116), (201, 120, 114, 200), (173, 4, 120, 201), (12, 8, 121, 122), (15, 12, 122, 123), (18, 15, 123, 124), (126, 18, 124, 130), (132, 126, 130, 135), (135, 130, 129, 134), (134, 129, 128, 133), (131, 125, 126, 132), (136, 131, 132, 137), (139, 135, 134, 138), (137, 132, 135, 139), (1, 137, 139, 119), (0, 136, 137, 1), (8, 143, 171, 121), (121, 171, 170, 115), (115, 170, 169, 110), (110, 169, 168, 105), (102, 166, 165, 100), (100, 165, 164, 97), (97, 164, 163, 94), (94, 163, 162, 91), (91, 162, 161, 87), (87, 161, 160, 83), (83, 160, 159, 79), (79, 159, 158, 75), (2, 147, 157, 70), (70, 157, 156, 65), (65, 156, 155, 60), (75, 158, 147, 2), (60, 155, 154, 55), (55, 154, 153, 50), (50, 153, 152, 45), (45, 152, 151, 40), (40, 151, 150, 35), (35, 150, 149, 30), (30, 149, 148, 26), (26, 148, 146, 22), (7, 142, 143, 8), (105, 168, 144, 9), (22, 146, 145, 10), (143, 173, 201, 171), (171, 201, 200, 170), (170, 200, 199, 169), (169, 199, 198, 168), (144, 174, 197, 167), (167, 197, 196, 166), (166, 196, 195, 165), (165, 195, 194, 164), (164, 194, 193, 163), (163, 193, 192, 162), (162, 192, 191, 161), (161, 191, 190, 160), (160, 190, 189, 159), (159, 189, 188, 158), (147, 177, 187, 157), (157, 187, 186, 156), (156, 186, 185, 155), (158, 188, 177, 147), (155, 185, 184, 154), (154, 184, 183, 153), (153, 183, 182, 152), (152, 182, 181, 151), (151, 181, 180, 150), (150, 180, 179, 149), (149, 179, 178, 148), (148, 178, 176, 146), (142, 172, 173, 143), (168, 198, 174, 144), (146, 176, 175, 145), (278, 226, 204, 277), (378, 377, 208, 223), (400, 376, 207, 306), (374, 375, 206, 205), (213, 214, 210, 209), (308, 215, 211, 307), (309, 218, 215, 308), (216, 217, 214, 213), (219, 220, 217, 216), (310, 221, 218, 309), (240, 235, 234, 239), (327, 328, 220, 219), (239, 234, 233, 238), (229, 225, 224, 228), (380, 378, 223, 227), (279, 342, 226, 278), (381, 380, 227, 231), (233, 229, 228, 232), (234, 230, 229, 233), (238, 233, 232, 237), (382, 381, 231, 236), (383, 382, 236, 241), (243, 238, 237, 242), (244, 239, 238, 243), (245, 240, 239, 244), (250, 245, 244, 249), (249, 244, 243, 248), (248, 243, 242, 247), (384, 383, 241, 246), (385, 384, 246, 251), (253, 248, 247, 252), (254, 249, 248, 253), (255, 250, 249, 254), (260, 255, 254, 259), (259, 254, 253, 258), (258, 253, 252, 257), (386, 385, 251, 256), (387, 386, 256, 261), (263, 258, 257, 262), (264, 259, 258, 263), (390, 379, 222, 276), (270, 265, 264, 269), (269, 264, 263, 268), (268, 263, 262, 267), (388, 387, 261, 266), (389, 388, 266, 271), (273, 268, 267, 272), (274, 269, 268, 273), (275, 270, 269, 274), (343, 275, 274, 342), (342, 274, 273, 226), (226, 273, 272, 204), (379, 389, 271, 222), (391, 390, 276, 280), (282, 278, 277, 281), (283, 279, 278, 282), (287, 283, 282, 286), (286, 282, 281, 285), (392, 391, 280, 284), (393, 392, 284, 288), (290, 286, 285, 289), (291, 287, 286, 290), (294, 290, 289, 293), (394, 393, 288, 292), (395, 394, 292, 295), (297, 294, 293, 296), (300, 297, 296, 299), (396, 395, 295, 298), (397, 396, 298, 301), (398, 397, 301, 303), (399, 398, 303, 305), (376, 399, 305, 207), (330, 329, 310, 315), (315, 310, 309, 314), (314, 309, 308, 313), (313, 308, 307, 312), (401, 400, 306, 311), (402, 401, 311, 316), (318, 313, 312, 317), (319, 314, 313, 318), (320, 315, 314, 319), (331, 330, 315, 320), (332, 331, 320, 326), (326, 320, 319, 325), (325, 319, 318, 324), (324, 318, 317, 323), (403, 402, 316, 322), (375, 403, 322, 206), (214, 324, 323, 210), (217, 325, 324, 214), (220, 326, 325, 217), (328, 332, 326, 220), (334, 337, 332, 328), (337, 336, 331, 332), (336, 335, 330, 331), (333, 334, 328, 327), (338, 339, 334, 333), (341, 340, 336, 337), (339, 341, 337, 334), (203, 321, 341, 339), (202, 203, 339, 338), (210, 323, 373, 345), (323, 317, 372, 373), (317, 312, 371, 372), (312, 307, 370, 371), (304, 302, 367, 368), (302, 299, 366, 367), (299, 296, 365, 366), (296, 293, 364, 365), (293, 289, 363, 364), (289, 285, 362, 363), (285, 281, 361, 362), (281, 277, 360, 361), (204, 272, 359, 349), (272, 267, 358, 359), (267, 262, 357, 358), (277, 204, 349, 360), (262, 257, 356, 357), (257, 252, 355, 356), (252, 247, 354, 355), (247, 242, 353, 354), (242, 237, 352, 353), (237, 232, 351, 352), (232, 228, 350, 351), (228, 224, 348, 350), (209, 210, 345, 344), (307, 211, 346, 370), (224, 212, 347, 348), (345, 373, 403, 375), (373, 372, 402, 403), (372, 371, 401, 402), (371, 370, 400, 401), (346, 369, 399, 376), (369, 368, 398, 399), (368, 367, 397, 398), (367, 366, 396, 397), (366, 365, 395, 396), (365, 364, 394, 395), (364, 363, 393, 394), (363, 362, 392, 393), (362, 361, 391, 392), (361, 360, 390, 391), (349, 359, 389, 379), (359, 358, 388, 389), (358, 357, 387, 388), (360, 349, 379, 390), (357, 356, 386, 387), (356, 355, 385, 386), (355, 354, 384, 385), (354, 353, 383, 384), (353, 352, 382, 383), (352, 351, 381, 382), (351, 350, 380, 381), (350, 348, 378, 380), (344, 345, 375, 374), (370, 346, 376, 400), (348, 347, 377, 378), (131, 136, 338, 333), (101, 103, 305, 303), (141, 73, 275, 343), (11, 14, 216, 213), (89, 85, 287, 291), (138, 134, 336, 340), (57, 58, 260, 259), (39, 44, 246, 241), (5, 104, 306, 207), (88, 89, 291, 290), (16, 13, 215, 218), (54, 59, 261, 256), (28, 27, 229, 230), (20, 74, 276, 222), (134, 133, 335, 336), (32, 28, 230, 234), (86, 90, 292, 288), (14, 17, 219, 216), (62, 57, 259, 264), (114, 120, 322, 316), (48, 43, 245, 250), (108, 19, 221, 310), (33, 32, 234, 235), (77, 140, 342, 279), (69, 20, 222, 271), (127, 108, 310, 329), (92, 88, 290, 294), (19, 16, 218, 221), (136, 0, 202, 338), (63, 62, 264, 265), (119, 139, 341, 321), (29, 34, 236, 231), (90, 93, 295, 292), (17, 125, 327, 219), (74, 78, 280, 276), (44, 49, 251, 246), (0, 1, 203, 202), (139, 138, 340, 341), (59, 64, 266, 261), (104, 109, 311, 306), (95, 92, 294, 297), (1, 119, 321, 203), (3, 172, 374, 205), (81, 77, 279, 283), (38, 33, 235, 240), (166, 102, 304, 368), (53, 48, 250, 255), (93, 96, 298, 295), (140, 141, 343, 342), (68, 63, 265, 270), (125, 131, 333, 327), (6, 21, 223, 208), (175, 6, 208, 377), (142, 7, 209, 344), (98, 95, 297, 300), (22, 10, 212, 224), (78, 82, 284, 280), (103, 5, 207, 305), (133, 128, 330, 335), (25, 29, 231, 227), (120, 4, 206, 322), (9, 144, 346, 211), (34, 39, 241, 236), (97, 98, 300, 299), (23, 22, 224, 225), (4, 3, 205, 206), (10, 145, 347, 212), (49, 54, 256, 251), (96, 99, 301, 298), (85, 81, 283, 287), (64, 69, 271, 266), (100, 97, 299, 302), (7, 11, 213, 209), (109, 114, 316, 311), (172, 142, 344, 374), (43, 38, 240, 245), (99, 101, 303, 301), (21, 25, 227, 223), (144, 167, 369, 346), (13, 9, 211, 215), (128, 127, 329, 330), (58, 53, 255, 260), (102, 100, 302, 304), (167, 166, 368, 369), (82, 86, 288, 284), (73, 68, 270, 275), (145, 175, 377, 347), (27, 23, 225, 229)])
me_cube_004.polygons.foreach_set('material_index', [0, 0, 0, 0, 0, 0, 0, 0, 0, 0, 0, 0, 0, 0, 0, 0, 0, 0, 0, 0, 0, 0, 0, 0, 0, 0, 0, 0, 0, 0, 0, 0, 0, 0, 0, 0, 0, 0, 0, 0, 0, 1, 0, 0, 0, 0, 0, 0, 1, 1, 0, 0, 0, 0, 0, 0, 0, 0, 0, 0, 0, 0, 0, 0, 0, 0, 0, 0, 0, 0, 0, 1, 0, 0, 0, 0, 0, 0, 0, 0, 0, 0, 0, 0, 0, 0, 0, 0, 0, 0, 0, 0, 0, 0, 0, 0, 0, 0, 0, 0, 0, 0, 0, 0, 0, 0, 0, 0, 0, 0, 0, 0, 0, 0, 0, 0, 0, 0, 0, 0, 0, 0, 0, 0, 0, 0, 0, 0, 0, 0, 0, 0, 1, 0, 0, 0, 0, 0, 0, 0, 0, 0, 0, 0, 0, 0, 0, 0, 0, 0, 0, 0, 0, 0, 0, 0, 0, 0, 0, 0, 0, 0, 0, 0, 0, 0, 0, 0, 0, 0, 0, 0, 0, 0, 0, 0, 0, 0, 0, 0, 0, 0, 0, 0, 0, 0, 0, 0, 0, 0, 0, 0, 0, 0, 0, 0, 0, 0, 1, 0, 0, 0, 0, 0, 0, 1, 1, 0, 0, 0, 0, 0, 0, 0, 0, 0, 0, 0, 0, 0, 0, 0, 0, 0, 0, 0, 0, 0, 1, 0, 0, 0, 0, 0, 0, 0, 0, 0, 0, 0, 0, 0, 0, 0, 0, 0, 0, 0, 0, 0, 0, 0, 0, 0, 0, 0, 0, 0, 0, 0, 0, 0, 0, 0, 0, 0, 0, 0, 0, 0, 0, 0, 0, 0, 0, 0, 0, 0, 0, 0, 0, 0, 0, 0, 0, 0, 0, 0, 0, 1, 0, 0, 0, 0, 0, 0, 0, 0, 0, 0, 0, 0, 0, 0, 0, 0, 0, 0, 0, 0, 0, 0, 0, 0, 0, 0, 1, 0, 0, 0, 0, 0, 0, 0, 0, 0, 0, 0, 0, 0, 0, 0, 0, 0, 0, 0, 0, 0, 0, 0, 0, 0, 0, 1, 0, 0, 0, 0, 0, 0, 0, 0, 0, 0, 0, 0, 0, 0, 0, 0, 0, 0, 1, 1, 0, 0, 0, 0, 0, 0, 0, 1, 0, 0, 0, 0, 0, 0, 0, 0, 0, 0, 0, 0, 0, 0, 0, 0, 0, 0, 0, 0, 1, 0, 0, 0, 0, 0, 0, 1, 0, 0])
me_cube_004.materials.append(mat_material_001)
me_cube_004.materials.append(mat_material_002)
me_cube_004.materials.append(mat_material_003)
me_cube_004.use_remesh_preserve_volume = False
me_cube_004.use_remesh_preserve_attributes = False
me_cube_004.use_mirror_vertex_groups = False
me_cube_004.update()
me_cube_003 = bpy.data.meshes.new('Cube.003')
me_cube_003.from_pydata([(0.2391, 0.6137, -0.3439), (0.2391, 0.6137, -0.2362), (0.0, 0.6137, 0.4606), (-0.09065, 0.6137, -0.3439), (-0.09065, 0.6137, -0.2362), (-0.09065, 0.6137, 0.08242), (-0.09065, 0.6137, 0.9299), (0.0, 0.6137, -0.3439), (0.0, 0.6137, -0.2362), (0.0, 0.6137, 0.08242), (0.0, 0.6137, 0.9299), (0.02877, 0.6137, -0.3439), (0.02877, 0.6137, -0.2362), (0.02877, 0.6137, 0.08242), (0.05767, 0.6137, -0.3439), (0.05767, 0.6137, -0.2362), (0.05767, 0.6137, 0.08242), (0.09395, 0.6137, -0.3439), (0.09395, 0.6137, -0.2362), (0.09395, 0.6137, 0.08242), (-0.09065, 0.6137, 0.4606), (-0.09065, 0.6137, 0.8925), (0.0, 0.6137, 0.8925), (0.02877, 0.6137, 0.8925), (0.02877, 0.6137, 0.4606), (-0.09065, 0.6137, 0.8593), (0.0, 0.6137, 0.8593), (0.02877, 0.6137, 0.8593), (0.05767, 0.6137, 0.8593), (-0.09065, 0.6137, 0.8362), (0.0, 0.6137, 0.8362), (0.02877, 0.6137, 0.8362), (0.05767, 0.6137, 0.8362), (0.09395, 0.6137, 0.8362), (-0.09065, 0.6137, 0.7189), (0.0, 0.6137, 0.7189), (0.02877, 0.6137, 0.7189), (0.05767, 0.6137, 0.7189), (0.09395, 0.6137, 0.7189), (-0.09065, 0.6137, 0.6883), (0.0, 0.6137, 0.6883), (0.02877, 0.6137, 0.6883), (0.05767, 0.6137, 0.6883), (0.09395, 0.6137, 0.6883), (-0.09065, 0.6137, 0.6297), (0.0, 0.6137, 0.6297), (0.02877, 0.6137, 0.6297), (0.05767, 0.6137, 0.6297), (0.09395, 0.6137, 0.6297), (-0.09065, 0.6137, 0.6065), (0.0, 0.6137, 0.6065), (0.02877, 0.6137, 0.6065), (0.05767, 0.6137, 0.6065), (0.09395, 0.6137, 0.6065), (-0.09065, 0.6137, 0.5785), (0.0, 0.6137, 0.5785), (0.02877, 0.6137, 0.5785), (0.05767, 0.6137, 0.5785), (0.09395, 0.6137, 0.5785), (-0.09065, 0.6137, 0.5477), (0.0, 0.6137, 0.5477), (0.02877, 0.6137, 0.5477), (0.05767, 0.6137, 0.5477), (0.09395, 0.6137, 0.5477), (-0.09065, 0.6137, 0.5145), (0.0, 0.6137, 0.5145), (0.02877, 0.6137, 0.5145), (0.05767, 0.6137, 0.5145), (0.09395, 0.6137, 0.5145), (-0.09065, 0.6137, 0.4912), (0.0, 0.6137, 0.4912), (0.02877, 0.6137, 0.4912), (0.05767, 0.6137, 0.4912), (0.09395, 0.6137, 0.4912), (-0.09065, 0.6137, 0.43), (0.0, 0.6137, 0.43), (0.02877, 0.6137, 0.43), (0.05767, 0.6137, 0.43), (-0.09065, 0.6137, 0.3967), (0.0, 0.6137, 0.3967), (0.02877, 0.6137, 0.3967), (0.05767, 0.6137, 0.3967), (-0.09065, 0.6137, 0.3705), (0.0, 0.6137, 0.3705), (0.02877, 0.6137, 0.3705), (0.05767, 0.6137, 0.3705), (-0.09065, 0.6137, 0.347), (0.0, 0.6137, 0.347), (0.02877, 0.6137, 0.347), (0.05767, 0.6137, 0.347), (-0.09065, 0.6137, 0.3114), (0.0, 0.6137, 0.3114), (0.02877, 0.6137, 0.3114), (-0.09065, 0.6137, 0.2885), (0.0, 0.6137, 0.2885), (0.02877, 0.6137, 0.2885), (-0.09065, 0.6137, 0.2595), (0.0, 0.6137, 0.2595), (0.02877, 0.6137, 0.2595), (-0.09065, 0.6137, 0.2229), (0.0, 0.6137, 0.2229), (-0.09065, 0.6137, 0.1662), (0.0, 0.6137, 0.1662), (-0.09065, 0.6137, 0.1398), (-0.09065, 0.6137, 0.05393), (0.0, 0.6137, 0.05393), (0.02877, 0.6137, 0.05393), (0.05767, 0.6137, 0.05393), (0.09395, 0.6137, 0.05393), (-0.09065, 0.6137, 0.02847), (0.0, 0.6137, 0.02847), (0.02877, 0.6137, 0.02847), (0.05767, 0.6137, 0.02847), (0.09395, 0.6137, 0.02847), (-0.09065, 0.6137, 0.0004776), (0.0, 0.6137, 0.0004776), (0.02877, 0.6137, 0.0004776), (0.05767, 0.6137, 0.0004776), (0.09395, 0.6137, 0.0004776), (0.2391, 0.6137, -0.03621), (-0.09065, 0.6137, -0.03621), (0.0, 0.6137, -0.03621), (0.02877, 0.6137, -0.03621), (0.05767, 0.6137, -0.03621), (0.09395, 0.6137, -0.03621), (0.1185, 0.6137, -0.3439), (0.1185, 0.6137, -0.2362), (0.1185, 0.6137, 0.05393), (0.1185, 0.6137, 0.02847), (0.1185, 0.6137, 0.0004776), (0.1185, 0.6137, -0.03621), (0.1716, 0.6137, -0.3439), (0.1716, 0.6137, -0.2362), (0.1716, 0.6137, 0.02847), (0.1716, 0.6137, 0.0004776), (0.1716, 0.6137, -0.03621), (0.2053, 0.6137, -0.3439), (0.2053, 0.6137, -0.2362), (0.2053, 0.6137, 0.0004776), (0.2053, 0.6137, -0.03621), (0.05767, 0.6137, 0.4606), (0.09395, 0.6137, 0.4606), (-0.03032, 0.6137, -0.3439), (-0.03032, 0.6137, -0.2362), (-0.03032, 0.6137, 0.08242), (-0.03032, 0.6137, 0.9299), (-0.03032, 0.6137, 0.8925), (-0.03032, 0.6137, 0.4606), (-0.03032, 0.6137, 0.8593), (-0.03032, 0.6137, 0.8362), (-0.03032, 0.6137, 0.7189), (-0.03032, 0.6137, 0.6883), (-0.03032, 0.6137, 0.6297), (-0.03032, 0.6137, 0.6065), (-0.03032, 0.6137, 0.5785), (-0.03032, 0.6137, 0.5477), (-0.03032, 0.6137, 0.5145), (-0.03032, 0.6137, 0.4912), (-0.03032, 0.6137, 0.43), (-0.03032, 0.6137, 0.3967), (-0.03032, 0.6137, 0.3705), (-0.03032, 0.6137, 0.347), (-0.03032, 0.6137, 0.3114), (-0.03032, 0.6137, 0.2885), (-0.03032, 0.6137, 0.2595), (-0.03032, 0.6137, 0.2229), (-0.03032, 0.6137, 0.1662), (-0.03032, 0.6137, 0.1398), (-0.03032, 0.6137, 0.05393), (-0.03032, 0.6137, 0.02847), (-0.03032, 0.6137, 0.0004776), (-0.03032, 0.6137, -0.03621), (-0.05797, 0.6137, -0.3439), (-0.05797, 0.6137, -0.2362), (-0.05797, 0.6137, 0.08242), (-0.05797, 0.6137, 0.9299), (-0.05797, 0.6137, 0.8925), (-0.05797, 0.6137, 0.4606), (-0.05797, 0.6137, 0.8593), (-0.05797, 0.6137, 0.8362), (-0.05797, 0.6137, 0.7189), (-0.05797, 0.6137, 0.6883), (-0.05797, 0.6137, 0.6297), (-0.05797, 0.6137, 0.6065), (-0.05797, 0.6137, 0.5785), (-0.05797, 0.6137, 0.5477), (-0.05797, 0.6137, 0.5145), (-0.05797, 0.6137, 0.4912), (-0.05797, 0.6137, 0.43), (-0.05797, 0.6137, 0.3967), (-0.05797, 0.6137, 0.3705), (-0.05797, 0.6137, 0.347), (-0.05797, 0.6137, 0.3114), (-0.05797, 0.6137, 0.2885), (-0.05797, 0.6137, 0.2595), (-0.05797, 0.6137, 0.2229), (-0.05797, 0.6137, 0.1662), (-0.05797, 0.6137, 0.1398), (-0.05797, 0.6137, 0.05393), (-0.05797, 0.6137, 0.02847), (-0.05797, 0.6137, 0.0004776), (-0.05797, 0.6137, -0.03621), (-0.05797, 0.5996, 0.5785), (-0.09065, 0.5996, 0.5785), (0.02877, 0.5996, 0.5785), (0.0, 0.5996, 0.5785), (0.05767, 0.5996, 0.5785), (-0.09065, 0.5996, 0.5477), (0.0, 0.5996, 0.5477), (0.02877, 0.5996, 0.5477), (0.05767, 0.5996, 0.5477), (-0.05797, 0.5996, 0.5477), (-0.09065, 0.5996, 0.5145), (0.0, 0.5996, 0.5145), (0.02877, 0.5996, 0.5145), (0.05767, 0.5996, 0.5145), (-0.05797, 0.5996, 0.5145), (-0.09065, 0.5996, 0.4912), (0.0, 0.5996, 0.4912), (0.02877, 0.5996, 0.4912), (0.05767, 0.5996, 0.4912), (-0.05797, 0.5996, 0.4912), (-0.03032, 0.5996, 0.5785), (-0.03032, 0.5996, 0.5477), (-0.03032, 0.5996, 0.5145), (-0.03032, 0.5996, 0.4912), (-0.05797, 0.6038, 0.43), (-0.09065, 0.6038, 0.43), (-0.09065, 0.6038, 0.3967), (-0.05797, 0.6038, 0.3967), (-0.09065, 0.6038, 0.3705), (0.0, 0.6038, 0.3967), (0.0, 0.6038, 0.3705), (-0.05797, 0.6038, 0.3705), (-0.03032, 0.6038, 0.3967), (-0.03032, 0.6038, 0.3705), (-0.05797, 0.6054, 0.2885), (-0.09065, 0.6054, 0.2885), (-0.09065, 0.6054, 0.2595), (-0.05797, 0.6054, 0.2595), (0.02877, 0.6062, 0.4606), (0.02877, 0.6062, 0.43), (0.05767, 0.6062, 0.4606), (0.05767, 0.6062, 0.43), (0.02877, 0.6062, 0.3967), (0.05767, 0.6062, 0.3967), (0.02877, 0.6062, 0.3705), (0.05767, 0.6062, 0.3705), (0.02877, 0.6062, 0.347), (0.05767, 0.6062, 0.347), (0.0, 0.6062, 0.347), (0.0, 0.6062, 0.3114), (0.02877, 0.6062, 0.3114), (0.0, 0.6062, 0.2885), (0.02877, 0.6062, 0.2885), (0.0, 0.6062, 0.2595), (0.02877, 0.6062, 0.2595), (0.0, 0.6062, 0.2229), (-0.05797, 0.6062, 0.2229), (-0.09065, 0.6062, 0.2229), (-0.09065, 0.6062, 0.1662), (0.0, 0.6062, 0.1662), (-0.05797, 0.6062, 0.1662), (-0.09065, 0.6062, 0.1398), (-0.05797, 0.6062, 0.1398), (-0.03032, 0.6062, 0.2595), (-0.03032, 0.6062, 0.2229), (-0.03032, 0.6062, 0.1662), (0.0, 0.5999, 0.6297), (0.0, 0.5999, 0.6065), (-0.03032, 0.5999, 0.6297), (-0.03032, 0.5999, 0.6065), (-0.05797, 0.5999, 0.6297), (-0.05797, 0.5999, 0.6065), (0.2391, 0.5994, -0.2362), (0.2391, 0.5994, -0.3439), (0.2053, 0.5994, -0.3439), (0.1716, 0.5994, -0.3439), (0.2053, 0.5994, -0.2362), (0.1716, 0.5994, -0.2362)], [], [(76, 24, 2, 75), (176, 175, 6, 21), (198, 174, 5, 104), (172, 173, 4, 3), (11, 12, 8, 7), (106, 13, 9, 105), (107, 16, 13, 106), (14, 15, 12, 11), (17, 18, 15, 14), (108, 19, 16, 107), (38, 33, 32, 37), (125, 126, 18, 17), (37, 32, 31, 36), (27, 23, 22, 26), (178, 176, 21, 25), (164, 165, 266, 265), (179, 178, 25, 29), (31, 27, 26, 30), (32, 28, 27, 31), (36, 31, 30, 35), (180, 179, 29, 34), (181, 180, 34, 39), (41, 36, 35, 40), (42, 37, 36, 41), (43, 38, 37, 42), (48, 43, 42, 47), (47, 42, 41, 46), (46, 41, 40, 45), (182, 181, 39, 44), (183, 182, 44, 49), (51, 46, 45, 50), (52, 47, 46, 51), (53, 48, 47, 52), (58, 53, 52, 57), (57, 52, 51, 56), (56, 51, 50, 55), (184, 183, 49, 54), (62, 57, 206, 210), (70, 71, 219, 218), (65, 60, 208, 213), (188, 177, 20, 74), (68, 63, 62, 67), (156, 186, 216, 224), (66, 61, 60, 65), (71, 72, 220, 219), (59, 64, 212, 207), (55, 154, 222, 205), (185, 155, 223, 211), (73, 68, 67, 72), (141, 73, 72, 140), (140, 72, 71, 24), (24, 71, 70, 2), (177, 187, 69, 20), (190, 160, 235, 233), (80, 76, 75, 79), (97, 164, 265, 255), (99, 101, 260, 259), (84, 80, 79, 83), (74, 78, 228, 227), (191, 190, 82, 86), (88, 84, 83, 87), (195, 99, 259, 258), (100, 97, 255, 257), (192, 191, 86, 90), (193, 192, 90, 93), (85, 81, 245, 247), (92, 88, 248, 252), (93, 96, 238, 237), (195, 194, 96, 99), (77, 140, 242, 243), (80, 84, 246, 244), (174, 197, 103, 5), (128, 127, 108, 113), (113, 108, 107, 112), (112, 107, 106, 111), (111, 106, 105, 110), (199, 198, 104, 109), (200, 199, 109, 114), (116, 111, 110, 115), (117, 112, 111, 116), (118, 113, 112, 117), (129, 128, 113, 118), (130, 129, 118, 124), (124, 118, 117, 123), (123, 117, 116, 122), (122, 116, 115, 121), (201, 200, 114, 120), (173, 201, 120, 4), (12, 122, 121, 8), (15, 123, 122, 12), (18, 124, 123, 15), (126, 130, 124, 18), (132, 135, 130, 126), (135, 134, 129, 130), (134, 133, 128, 129), (131, 132, 126, 125), (136, 0, 275, 276), (139, 138, 134, 135), (137, 139, 135, 132), (1, 119, 139, 137), (137, 132, 279, 278), (8, 121, 171, 143), (121, 115, 170, 171), (115, 110, 169, 170), (110, 105, 168, 169), (87, 91, 251, 250), (24, 76, 241, 240), (97, 94, 163, 164), (94, 91, 162, 163), (91, 87, 161, 162), (87, 83, 160, 161), (160, 83, 232, 235), (79, 75, 158, 159), (2, 70, 157, 147), (154, 184, 202, 222), (66, 65, 213, 214), (75, 2, 147, 158), (54, 59, 207, 203), (55, 50, 153, 154), (152, 182, 272, 270), (45, 40, 151, 152), (40, 35, 150, 151), (35, 30, 149, 150), (30, 26, 148, 149), (26, 22, 146, 148), (7, 8, 143, 142), (105, 9, 144, 168), (22, 10, 145, 146), (143, 171, 201, 173), (171, 170, 200, 201), (170, 169, 199, 200), (169, 168, 198, 199), (144, 167, 197, 174), (167, 166, 196, 197), (97, 98, 256, 255), (165, 164, 194, 195), (164, 163, 193, 194), (163, 162, 192, 193), (162, 161, 191, 192), (161, 160, 190, 191), (159, 189, 229, 234), (159, 158, 188, 189), (147, 157, 187, 177), (60, 61, 209, 208), (156, 155, 185, 186), (158, 147, 177, 188), (72, 67, 215, 220), (154, 153, 183, 184), (45, 152, 270, 268), (152, 151, 181, 182), (151, 150, 180, 181), (150, 149, 179, 180), (149, 148, 178, 179), (148, 146, 176, 178), (142, 143, 173, 172), (168, 144, 174, 198), (146, 145, 175, 176), (211, 202, 203, 207), (209, 204, 205, 208), (210, 206, 204, 209), (215, 210, 209, 214), (216, 211, 207, 212), (221, 216, 212, 217), (219, 214, 213, 218), (220, 215, 214, 219), (218, 213, 224, 225), (213, 208, 223, 224), (208, 205, 222, 223), (225, 224, 216, 221), (223, 222, 202, 211), (64, 69, 217, 212), (187, 157, 225, 221), (184, 54, 203, 202), (61, 66, 214, 209), (69, 187, 221, 217), (56, 55, 205, 204), (157, 70, 218, 225), (67, 62, 210, 215), (186, 185, 211, 216), (155, 156, 224, 223), (57, 56, 204, 206), (229, 226, 227, 228), (233, 229, 228, 230), (232, 231, 234, 235), (235, 234, 229, 233), (78, 82, 230, 228), (188, 74, 227, 226), (82, 190, 233, 230), (189, 188, 226, 229), (83, 79, 231, 232), (79, 159, 234, 231), (239, 236, 237, 238), (194, 193, 236, 239), (96, 194, 239, 238), (193, 93, 237, 236), (243, 242, 240, 241), (245, 243, 241, 244), (247, 245, 244, 246), (249, 247, 246, 248), (252, 248, 250, 251), (254, 252, 251, 253), (256, 254, 253, 255), (262, 258, 259, 260), (264, 262, 260, 263), (261, 257, 266, 267), (257, 255, 265, 266), (267, 266, 258, 262), (102, 100, 257, 261), (91, 94, 253, 251), (166, 102, 261, 267), (95, 92, 252, 254), (140, 24, 240, 242), (101, 103, 263, 260), (76, 80, 244, 241), (84, 88, 248, 246), (103, 197, 264, 263), (197, 196, 262, 264), (81, 77, 243, 245), (89, 85, 247, 249), (165, 195, 258, 266), (88, 89, 249, 248), (94, 97, 255, 253), (196, 166, 267, 262), (88, 87, 250, 248), (98, 95, 254, 256), (269, 268, 270, 271), (271, 270, 272, 273), (153, 50, 269, 271), (182, 183, 273, 272), (183, 153, 271, 273), (50, 45, 268, 269), (276, 278, 279, 277), (275, 274, 278, 276), (132, 131, 277, 279), (131, 136, 276, 277), (1, 137, 278, 274), (0, 1, 274, 275)])
me_cube_003.polygons.foreach_set('material_index', [1, 0, 1, 0, 0, 0, 0, 0, 0, 0, 0, 0, 0, 0, 0, 1, 0, 0, 0, 0, 0, 1, 0, 0, 0, 0, 0, 1, 1, 1, 1, 0, 0, 0, 0, 1, 1, 0, 1, 2, 1, 1, 2, 2, 0, 0, 1, 2, 1, 1, 0, 1, 1, 2, 1, 1, 0, 1, 0, 2, 1, 1, 0, 2, 2, 0, 0, 0, 1, 0, 1, 1, 0, 0, 0, 0, 1, 0, 0, 0, 0, 0, 0, 0, 0, 0, 0, 0, 0, 0, 0, 0, 0, 0, 0, 0, 0, 0, 0, 0, 0, 0, 0, 0, 0, 1, 1, 1, 1, 1, 2, 2, 1, 1, 1, 2, 1, 0, 1, 1, 1, 1, 0, 0, 0, 0, 1, 0, 0, 0, 0, 1, 1, 1, 0, 1, 1, 1, 2, 2, 1, 1, 1, 2, 2, 1, 1, 1, 1, 1, 1, 0, 0, 0, 0, 1, 0, 0, 0, 0, 0, 0, 0, 0, 0, 0, 0, 0, 0, 0, 0, 1, 1, 2, 1, 1, 1, 1, 2, 2, 0, 0, 0, 0, 0, 0, 1, 2, 1, 1, 1, 0, 1, 1, 2, 0, 0, 0, 0, 0, 0, 0, 0, 0, 0, 0, 0, 0, 1, 0, 0, 0, 0, 1, 1, 1, 1, 0, 0, 1, 0, 1, 1, 1, 0, 0, 0, 1, 1, 1, 1, 1, 1, 0, 0, 0, 0])
me_cube_003.materials.append(mat_material_001)
me_cube_003.materials.append(mat_material_002)
me_cube_003.materials.append(mat_material_003)
me_cube_003.use_remesh_preserve_volume = False
me_cube_003.use_remesh_preserve_attributes = False
me_cube_003.use_mirror_vertex_groups = False
me_cube_003.update()
me_cube_002 = bpy.data.meshes.new('Cube.002')
me_cube_002.from_pydata([(0.2391, 0.6137, -0.3439), (0.2391, 0.6137, -0.2362), (0.0, 0.6137, 0.4606), (-0.09065, 0.6137, -0.3439), (-0.09065, 0.6137, -0.2362), (-0.09065, 0.6137, 0.08242), (-0.09065, 0.6137, 0.9299), (0.0, 0.6137, -0.3439), (0.0, 0.6137, -0.2362), (0.0, 0.6137, 0.08242), (0.0, 0.6137, 0.9299), (0.02877, 0.6137, -0.3439), (0.02877, 0.6137, -0.2362), (0.02877, 0.6137, 0.08242), (0.05767, 0.6137, -0.3439), (0.05767, 0.6137, -0.2362), (0.05767, 0.6137, 0.08242), (0.09395, 0.6137, -0.3439), (0.09395, 0.6137, -0.2362), (0.09395, 0.6137, 0.08242), (-0.09065, 0.6137, 0.4606), (-0.09065, 0.6137, 0.8925), (0.0, 0.6137, 0.8925), (0.02877, 0.6137, 0.8925), (0.02877, 0.6137, 0.4606), (-0.09065, 0.6137, 0.8593), (0.0, 0.6137, 0.8593), (0.02877, 0.6137, 0.8593), (0.05767, 0.6137, 0.8593), (-0.09065, 0.6137, 0.8362), (0.0, 0.6137, 0.8362), (0.02877, 0.6137, 0.8362), (0.05767, 0.6137, 0.8362), (0.09395, 0.6137, 0.8362), (-0.09065, 0.6137, 0.7189), (0.0, 0.6137, 0.7189), (0.02877, 0.6137, 0.7189), (0.05767, 0.6137, 0.7189), (0.09395, 0.6137, 0.7189), (-0.09065, 0.6137, 0.6883), (0.0, 0.6137, 0.6883), (0.02877, 0.6137, 0.6883), (0.05767, 0.6137, 0.6883), (0.09395, 0.6137, 0.6883), (-0.09065, 0.6137, 0.6297), (0.0, 0.6137, 0.6297), (0.02877, 0.6137, 0.6297), (0.05767, 0.6137, 0.6297), (0.09395, 0.6137, 0.6297), (-0.09065, 0.6137, 0.6065), (0.0, 0.6137, 0.6065), (0.02877, 0.6137, 0.6065), (0.05767, 0.6137, 0.6065), (0.09395, 0.6137, 0.6065), (-0.09065, 0.6137, 0.5785), (0.0, 0.6137, 0.5785), (0.02877, 0.6137, 0.5785), (0.05767, 0.6137, 0.5785), (0.09395, 0.6137, 0.5785), (-0.09065, 0.6137, 0.5477), (0.0, 0.6137, 0.5477), (0.02877, 0.6137, 0.5477), (0.05767, 0.6137, 0.5477), (0.09395, 0.6137, 0.5477), (-0.09065, 0.6137, 0.5145), (0.0, 0.6137, 0.5145), (0.02877, 0.6137, 0.5145), (0.05767, 0.6137, 0.5145), (0.09395, 0.6137, 0.5145), (-0.09065, 0.6137, 0.4912), (0.0, 0.6137, 0.4912), (0.02877, 0.6137, 0.4912), (0.05767, 0.6137, 0.4912), (0.09395, 0.6137, 0.4912), (-0.09065, 0.6137, 0.43), (0.0, 0.6137, 0.43), (0.02877, 0.6137, 0.43), (0.05767, 0.6137, 0.43), (-0.09065, 0.6137, 0.3967), (0.0, 0.6137, 0.3967), (0.02877, 0.6137, 0.3967), (0.05767, 0.6137, 0.3967), (-0.09065, 0.6137, 0.3705), (0.0, 0.6137, 0.3705), (0.02877, 0.6137, 0.3705), (0.05767, 0.6137, 0.3705), (-0.09065, 0.6137, 0.347), (0.0, 0.6137, 0.347), (0.02877, 0.6137, 0.347), (0.05767, 0.6137, 0.347), (-0.09065, 0.6137, 0.3114), (0.0, 0.6137, 0.3114), (0.02877, 0.6137, 0.3114), (-0.09065, 0.6137, 0.2885), (0.0, 0.6137, 0.2885), (0.02877, 0.6137, 0.2885), (-0.09065, 0.6137, 0.2595), (0.0, 0.6137, 0.2595), (0.02877, 0.6137, 0.2595), (-0.09065, 0.6137, 0.2229), (0.0, 0.6137, 0.2229), (-0.09065, 0.6137, 0.1662), (0.0, 0.6137, 0.1662), (-0.09065, 0.6137, 0.1398), (-0.09065, 0.6137, 0.05393), (0.0, 0.6137, 0.05393), (0.02877, 0.6137, 0.05393), (0.05767, 0.6137, 0.05393), (0.09395, 0.6137, 0.05393), (-0.09065, 0.6137, 0.02847), (0.0, 0.6137, 0.02847), (0.02877, 0.6137, 0.02847), (0.05767, 0.6137, 0.02847), (0.09395, 0.6137, 0.02847), (-0.09065, 0.6137, 0.0004776), (0.0, 0.6137, 0.0004776), (0.02877, 0.6137, 0.0004776), (0.05767, 0.6137, 0.0004776), (0.09395, 0.6137, 0.0004776), (0.2391, 0.6137, -0.03621), (-0.09065, 0.6137, -0.03621), (0.0, 0.6137, -0.03621), (0.02877, 0.6137, -0.03621), (0.05767, 0.6137, -0.03621), (0.09395, 0.6137, -0.03621), (0.1185, 0.6137, -0.3439), (0.1185, 0.6137, -0.2362), (0.1185, 0.6137, 0.05393), (0.1185, 0.6137, 0.02847), (0.1185, 0.6137, 0.0004776), (0.1185, 0.6137, -0.03621), (0.1716, 0.6137, -0.3439), (0.1716, 0.6137, -0.2362), (0.1716, 0.6137, 0.02847), (0.1716, 0.6137, 0.0004776), (0.1716, 0.6137, -0.03621), (0.2053, 0.6137, -0.3439), (0.2053, 0.6137, -0.2362), (0.2053, 0.6137, 0.0004776), (0.2053, 0.6137, -0.03621), (0.05767, 0.6137, 0.4606), (0.09395, 0.6137, 0.4606), (-0.03032, 0.6137, -0.3439), (-0.03032, 0.6137, -0.2362), (-0.03032, 0.6137, 0.08242), (-0.03032, 0.6137, 0.9299), (-0.03032, 0.6137, 0.8925), (-0.03032, 0.6137, 0.4606), (-0.03032, 0.6137, 0.8593), (-0.03032, 0.6137, 0.8362), (-0.03032, 0.6137, 0.7189), (-0.03032, 0.6137, 0.6883), (-0.03032, 0.6137, 0.6297), (-0.03032, 0.6137, 0.6065), (-0.03032, 0.6137, 0.5785), (-0.03032, 0.6137, 0.5477), (-0.03032, 0.6137, 0.5145), (-0.03032, 0.6137, 0.4912), (-0.03032, 0.6137, 0.43), (-0.03032, 0.6137, 0.3967), (-0.03032, 0.6137, 0.3705), (-0.03032, 0.6137, 0.347), (-0.03032, 0.6137, 0.3114), (-0.03032, 0.6137, 0.2885), (-0.03032, 0.6137, 0.2595), (-0.03032, 0.6137, 0.2229), (-0.03032, 0.6137, 0.1662), (-0.03032, 0.6137, 0.1398), (-0.03032, 0.6137, 0.05393), (-0.03032, 0.6137, 0.02847), (-0.03032, 0.6137, 0.0004776), (-0.03032, 0.6137, -0.03621), (-0.05797, 0.6137, -0.3439), (-0.05797, 0.6137, -0.2362), (-0.05797, 0.6137, 0.08242), (-0.05797, 0.6137, 0.9299), (-0.05797, 0.6137, 0.8925), (-0.05797, 0.6137, 0.4606), (-0.05797, 0.6137, 0.8593), (-0.05797, 0.6137, 0.8362), (-0.05797, 0.6137, 0.7189), (-0.05797, 0.6137, 0.6883), (-0.05797, 0.6137, 0.6297), (-0.05797, 0.6137, 0.6065), (-0.05797, 0.6137, 0.5785), (-0.05797, 0.6137, 0.5477), (-0.05797, 0.6137, 0.5145), (-0.05797, 0.6137, 0.4912), (-0.05797, 0.6137, 0.43), (-0.05797, 0.6137, 0.3967), (-0.05797, 0.6137, 0.3705), (0.02877, 0.6067, 0.4606), (-0.05797, 0.6137, 0.3114), (-0.05797, 0.6137, 0.2885), (-0.05797, 0.6137, 0.2595), (-0.05797, 0.6137, 0.2229), (-0.05797, 0.6137, 0.1662), (-0.05797, 0.6137, 0.1398), (-0.05797, 0.6137, 0.05393), (-0.05797, 0.6137, 0.02847), (-0.05797, 0.6137, 0.0004776), (-0.05797, 0.6137, -0.03621), (-0.05797, 0.5998, 0.5785), (-0.09065, 0.5998, 0.5785), (0.02877, 0.5998, 0.5785), (0.0, 0.5998, 0.5785), (-0.09065, 0.5998, 0.5477), (0.0, 0.5998, 0.5477), (0.02877, 0.5998, 0.5477), (-0.05797, 0.5998, 0.5477), (-0.09065, 0.5998, 0.5145), (0.0, 0.5998, 0.5145), (-0.05797, 0.5998, 0.5145), (0.02877, 0.5998, 0.5145), (-0.09065, 0.5998, 0.4912), (0.0, 0.5998, 0.4912), (0.02877, 0.5998, 0.4912), (-0.05797, 0.5998, 0.4912), (-0.03032, 0.5998, 0.5785), (-0.03032, 0.5998, 0.5477), (-0.03032, 0.5998, 0.5145), (-0.03032, 0.5998, 0.4912), (0.0, 0.6005, 0.6297), (0.0, 0.6005, 0.6065), (-0.03032, 0.6005, 0.6297), (-0.03032, 0.6005, 0.6065), (-0.05797, 0.6005, 0.6297), (-0.05797, 0.6005, 0.6065), (-0.05797, 0.6051, 0.43), (-0.09065, 0.6051, 0.43), (-0.09065, 0.6051, 0.3967), (-0.05797, 0.6051, 0.3967), (-0.09065, 0.6051, 0.3705), (0.0, 0.6051, 0.3967), (0.0, 0.6051, 0.3705), (-0.05797, 0.6051, 0.3705), (-0.05797, 0.6051, 0.2885), (-0.09065, 0.6051, 0.2885), (-0.09065, 0.6051, 0.2595), (-0.05797, 0.6051, 0.2595), (-0.03032, 0.6051, 0.3967), (-0.03032, 0.6051, 0.3705), (-0.05797, 0.6137, 0.3705), (-0.09065, 0.6137, 0.3705), (-0.09065, 0.6137, 0.347), (0.0, 0.6137, 0.3705), (0.0, 0.6137, 0.347), (-0.05797, 0.6137, 0.347), (-0.09065, 0.6137, 0.3114), (-0.05797, 0.6137, 0.3114), (-0.09065, 0.6137, 0.2885), (-0.05797, 0.6137, 0.2885), (-0.03032, 0.6137, 0.3705), (-0.03032, 0.6137, 0.347), (-0.03032, 0.6137, 0.3114), (0.02877, 0.6067, 0.43), (0.05767, 0.6067, 0.4606), (0.05767, 0.6067, 0.43), (0.02877, 0.6067, 0.3967), (0.05767, 0.6067, 0.3967), (0.02877, 0.6067, 0.3705), (0.05767, 0.6067, 0.3705), (0.02877, 0.6067, 0.347), (0.05767, 0.6067, 0.347), (0.0, 0.6067, 0.347), (0.0, 0.6067, 0.3114), (0.02877, 0.6067, 0.3114), (0.0, 0.6067, 0.2885), (0.02877, 0.6067, 0.2885), (0.0, 0.6067, 0.2595), (0.02877, 0.6067, 0.2595), (0.0, 0.6067, 0.2229), (-0.05797, 0.6067, 0.2229), (-0.09065, 0.6067, 0.2229), (-0.09065, 0.6067, 0.1662), (0.0, 0.6067, 0.1662), (-0.05797, 0.6067, 0.1662), (-0.09065, 0.6067, 0.1398), (-0.05797, 0.6067, 0.1398), (-0.03032, 0.6067, 0.2595), (-0.03032, 0.6067, 0.2229), (-0.03032, 0.6067, 0.1662), (0.05767, 0.6052, 0.5477), (0.02877, 0.6052, 0.5477), (0.02877, 0.6052, 0.5145), (0.05767, 0.6052, 0.5145), (0.02877, 0.6052, 0.4912), (0.05767, 0.6052, 0.4912), (0.05767, 0.6039, 0.5785), (0.02877, 0.6039, 0.5785), (0.02877, 0.6039, 0.5477), (0.05767, 0.6039, 0.5477), (0.2391, 0.6004, -0.2362), (0.2391, 0.6004, -0.3439), (0.2053, 0.6004, -0.3439), (0.1716, 0.6004, -0.3439), (0.2053, 0.6004, -0.2362), (0.1716, 0.6004, -0.2362)], [], [(76, 24, 2, 75), (176, 175, 6, 21), (198, 174, 5, 104), (172, 173, 4, 3), (11, 12, 8, 7), (106, 13, 9, 105), (107, 16, 13, 106), (14, 15, 12, 11), (17, 18, 15, 14), (108, 19, 16, 107), (38, 33, 32, 37), (125, 126, 18, 17), (37, 32, 31, 36), (27, 23, 22, 26), (178, 176, 21, 25), (103, 197, 278, 277), (179, 178, 25, 29), (31, 27, 26, 30), (32, 28, 27, 31), (36, 31, 30, 35), (180, 179, 29, 34), (181, 180, 34, 39), (41, 36, 35, 40), (42, 37, 36, 41), (43, 38, 37, 42), (48, 43, 42, 47), (47, 42, 41, 46), (46, 41, 40, 45), (182, 181, 39, 44), (183, 182, 44, 49), (51, 46, 45, 50), (52, 47, 46, 51), (53, 48, 47, 52), (58, 53, 52, 57), (57, 52, 51, 56), (56, 51, 50, 55), (184, 183, 49, 54), (154, 184, 202, 218), (66, 65, 211, 213), (61, 62, 291, 290), (188, 177, 20, 74), (68, 63, 62, 67), (72, 67, 285, 287), (66, 61, 60, 65), (54, 59, 206, 203), (60, 61, 208, 207), (71, 66, 213, 216), (67, 62, 282, 285), (73, 68, 67, 72), (141, 73, 72, 140), (140, 72, 71, 24), (24, 71, 70, 2), (177, 187, 69, 20), (83, 79, 233, 234), (80, 76, 75, 79), (84, 88, 262, 260), (76, 80, 258, 255), (84, 80, 79, 83), (193, 93, 237, 236), (82, 86, 244, 243), (88, 84, 83, 87), (101, 103, 277, 274), (140, 24, 191, 256), (160, 190, 242, 252), (83, 160, 252, 245), (95, 92, 266, 268), (166, 102, 275, 281), (74, 78, 230, 229), (195, 194, 96, 99), (91, 94, 267, 265), (102, 100, 271, 275), (174, 197, 103, 5), (128, 127, 108, 113), (113, 108, 107, 112), (112, 107, 106, 111), (111, 106, 105, 110), (199, 198, 104, 109), (200, 199, 109, 114), (116, 111, 110, 115), (117, 112, 111, 116), (118, 113, 112, 117), (129, 128, 113, 118), (130, 129, 118, 124), (124, 118, 117, 123), (123, 117, 116, 122), (122, 116, 115, 121), (201, 200, 114, 120), (173, 201, 120, 4), (12, 122, 121, 8), (15, 123, 122, 12), (18, 124, 123, 15), (126, 130, 124, 18), (132, 135, 130, 126), (135, 134, 129, 130), (134, 133, 128, 129), (131, 132, 126, 125), (131, 136, 294, 295), (139, 138, 134, 135), (137, 139, 135, 132), (1, 119, 139, 137), (132, 131, 295, 297), (8, 121, 171, 143), (121, 115, 170, 171), (115, 110, 169, 170), (110, 105, 168, 169), (164, 165, 280, 279), (97, 164, 279, 269), (97, 94, 163, 164), (94, 91, 162, 163), (91, 87, 161, 162), (93, 193, 251, 250), (194, 193, 236, 239), (79, 75, 158, 159), (2, 70, 157, 147), (155, 156, 220, 219), (186, 185, 209, 212), (75, 2, 147, 158), (157, 70, 215, 221), (55, 50, 153, 154), (153, 50, 223, 225), (45, 40, 151, 152), (40, 35, 150, 151), (35, 30, 149, 150), (30, 26, 148, 149), (26, 22, 146, 148), (7, 8, 143, 142), (105, 9, 144, 168), (22, 10, 145, 146), (143, 171, 201, 173), (171, 170, 200, 201), (170, 169, 199, 200), (169, 168, 198, 199), (144, 167, 197, 174), (167, 166, 196, 197), (99, 101, 274, 273), (165, 164, 194, 195), (164, 163, 193, 194), (163, 162, 192, 193), (90, 93, 250, 248), (192, 162, 254, 249), (78, 82, 232, 230), (159, 158, 188, 189), (147, 157, 187, 177), (56, 55, 205, 204), (156, 155, 185, 186), (158, 147, 177, 188), (69, 187, 217, 214), (154, 153, 183, 184), (152, 182, 226, 224), (152, 151, 181, 182), (151, 150, 180, 181), (150, 149, 179, 180), (149, 148, 178, 179), (148, 146, 176, 178), (142, 143, 173, 172), (168, 144, 174, 198), (146, 145, 175, 176), (209, 202, 203, 206), (208, 204, 205, 207), (212, 209, 206, 210), (217, 212, 210, 214), (216, 213, 211, 215), (215, 211, 220, 221), (211, 207, 219, 220), (207, 205, 218, 219), (221, 220, 212, 217), (219, 218, 202, 209), (185, 155, 219, 209), (55, 154, 218, 205), (59, 64, 210, 206), (61, 56, 204, 208), (156, 186, 212, 220), (65, 60, 207, 211), (70, 71, 216, 215), (64, 69, 214, 210), (187, 157, 221, 217), (184, 54, 203, 202), (223, 222, 224, 225), (225, 224, 226, 227), (182, 183, 227, 226), (183, 153, 225, 227), (50, 45, 222, 223), (45, 152, 224, 222), (231, 228, 229, 230), (235, 231, 230, 232), (239, 236, 237, 238), (234, 233, 240, 241), (241, 240, 231, 235), (159, 189, 231, 240), (93, 96, 238, 237), (190, 160, 241, 235), (79, 159, 240, 233), (160, 83, 234, 241), (82, 190, 235, 232), (188, 74, 229, 228), (96, 194, 239, 238), (189, 188, 228, 231), (247, 242, 243, 244), (249, 247, 244, 248), (251, 249, 248, 250), (246, 245, 252, 253), (254, 253, 247, 249), (253, 252, 242, 247), (162, 161, 253, 254), (193, 192, 249, 251), (86, 90, 248, 244), (161, 87, 246, 253), (190, 82, 243, 242), (87, 83, 245, 246), (257, 256, 191, 255), (259, 257, 255, 258), (261, 259, 258, 260), (263, 261, 260, 262), (266, 262, 264, 265), (268, 266, 265, 267), (270, 268, 267, 269), (276, 272, 273, 274), (278, 276, 274, 277), (275, 271, 280, 281), (271, 269, 279, 280), (281, 280, 272, 276), (197, 196, 276, 278), (81, 77, 257, 259), (89, 85, 261, 263), (165, 195, 272, 280), (88, 89, 263, 262), (94, 97, 269, 267), (196, 166, 281, 276), (88, 87, 264, 262), (98, 95, 268, 270), (97, 98, 270, 269), (24, 76, 255, 191), (87, 91, 265, 264), (80, 84, 260, 258), (77, 140, 256, 257), (92, 88, 262, 266), (85, 81, 259, 261), (100, 97, 269, 271), (195, 99, 273, 272), (285, 282, 283, 284), (287, 285, 284, 286), (62, 61, 283, 282), (71, 72, 287, 286), (61, 66, 284, 283), (66, 71, 286, 284), (291, 288, 289, 290), (56, 61, 290, 289), (57, 56, 289, 288), (62, 57, 288, 291), (294, 296, 297, 295), (293, 292, 296, 294), (1, 137, 296, 292), (0, 1, 292, 293), (137, 132, 297, 296), (136, 0, 293, 294)])
me_cube_002.polygons.foreach_set('material_index', [1, 0, 1, 0, 0, 0, 0, 0, 0, 0, 0, 0, 0, 0, 0, 1, 0, 0, 0, 0, 0, 1, 0, 0, 0, 0, 0, 1, 1, 1, 1, 0, 0, 0, 0, 1, 1, 1, 2, 0, 1, 1, 1, 2, 0, 2, 0, 1, 1, 1, 0, 1, 1, 1, 1, 1, 1, 1, 2, 0, 1, 0, 0, 2, 2, 0, 0, 0, 1, 1, 0, 1, 0, 0, 0, 0, 1, 0, 0, 0, 0, 0, 0, 0, 0, 0, 0, 0, 0, 0, 0, 0, 0, 0, 0, 0, 0, 0, 0, 0, 0, 0, 0, 0, 0, 1, 1, 1, 1, 1, 2, 1, 1, 1, 2, 2, 1, 1, 1, 1, 1, 1, 0, 0, 0, 0, 1, 0, 0, 0, 0, 1, 1, 1, 0, 1, 1, 1, 0, 1, 0, 1, 1, 1, 2, 1, 1, 1, 1, 1, 1, 0, 0, 0, 0, 1, 0, 0, 0, 0, 0, 0, 0, 0, 0, 0, 0, 2, 1, 0, 0, 2, 2, 1, 0, 1, 1, 0, 0, 1, 1, 1, 1, 0, 0, 0, 0, 0, 1, 0, 2, 1, 2, 2, 1, 1, 1, 2, 2, 2, 2, 2, 2, 1, 1, 0, 1, 2, 1, 0, 0, 0, 0, 0, 0, 0, 0, 0, 0, 0, 0, 1, 0, 0, 1, 0, 1, 1, 1, 0, 0, 1, 1, 1, 0, 0, 0, 0, 1, 0, 0, 0, 0, 2, 0, 0, 0, 0, 0, 1, 1, 0, 0, 0, 0])
me_cube_002.materials.append(mat_material_001)
me_cube_002.materials.append(mat_material_002)
me_cube_002.materials.append(mat_material_003)
me_cube_002.use_remesh_preserve_volume = False
me_cube_002.use_remesh_preserve_attributes = False
me_cube_002.use_mirror_vertex_groups = False
me_cube_002.update()

# ---- objects
ob_cube_003 = bpy.data.objects.new('Cube.003', me_cube_005)
ob_cube_002 = bpy.data.objects.new('Cube.002', me_cube_004)
ob_cube_001 = bpy.data.objects.new('Cube.001', me_cube_003)
ob_cube = bpy.data.objects.new('Cube', me_cube_002)
ob_lamp = bpy.data.objects.new('Lamp', light_lamp)
ob_camera = bpy.data.objects.new('Camera', cam_camera)

# ---- transforms, parenting, visibility, modifiers, constraints
ob_cube_003.location = (0.2289, -1.688, 0.9297)
ob_cube_003.scale = (2.554, 2.554, 2.554)
ob_cube_003.lineart.crease_threshold = 0.0
_m = ob_cube_003.modifiers.new('Mirror', 'MIRROR')
_m.use_axis = (False, False, False)
_m.use_clip = True
ob_cube_002.location = (-0.2467, -1.688, 0.9297)
ob_cube_002.scale = (-2.847, 2.554, 2.554)
ob_cube_002.lineart.crease_threshold = 0.0
_m = ob_cube_002.modifiers.new('Mirror', 'MIRROR')
_m.use_axis = (False, False, False)
_m.use_clip = True
ob_cube_001.location = (-0.2467, -1.836, 0.9297)
ob_cube_001.scale = (-2.847, 2.554, 2.554)
ob_cube_001.lineart.crease_threshold = 0.0
_m = ob_cube_001.modifiers.new('Mirror', 'MIRROR')
_m.use_axis = (False, False, False)
_m.use_clip = True
ob_cube.location = (0.2289, -1.836, 0.9297)
ob_cube.scale = (2.554, 2.554, 2.554)
ob_cube.lineart.crease_threshold = 0.0
_m = ob_cube.modifiers.new('Mirror', 'MIRROR')
_m.use_axis = (False, False, False)
_m.use_clip = True
ob_lamp.location = (4.103, 0.9992, 6.834)
ob_lamp.rotation_euler = (0.6503, 0.05522, 1.866)
ob_lamp.lock_rotations_4d = False
ob_lamp.empty_display_type = 'ARROWS'
ob_lamp.color = (0.0, 0.0, 0.0, 0.0)
ob_lamp.lineart.crease_threshold = 0.0
ob_camera.location = (7.508, -6.514, 6.273)
ob_camera.rotation_euler = (1.109, 0.0, 0.8149)
ob_camera.lock_rotations_4d = False
ob_camera.empty_display_type = 'ARROWS'
ob_camera.color = (0.0, 0.0, 0.0, 0.0)
ob_camera.display_type = 'WIRE'
ob_camera.lineart.crease_threshold = 0.0

# ---- collection membership
col_collection_1.objects.link(ob_cube_003)
col_collection_1.objects.link(ob_cube_002)
col_collection_1.objects.link(ob_cube_001)
col_collection_1.objects.link(ob_cube)
col_collection_1.objects.link(ob_lamp)
col_collection_1.objects.link(ob_camera)

# ---- scene / render settings (as saved in the file)
scene.camera = ob_camera
scene.frame_start = 1; scene.frame_end = 250; scene.frame_set(1)
scene.render.engine = 'BLENDER_EEVEE_NEXT'
scene.render.resolution_percentage = 50
scene.render.dither_intensity = 0.0
scene.cycles.use_denoising = False
scene.cycles.samples = 128
scene.cycles.sampling_pattern = 'TABULATED_SOBOL'
scene.cycles.use_adaptive_sampling = False
scene.cycles.use_light_tree = False
scene.cycles.blur_glossy = 0.0
scene.cycles.sample_clamp_indirect = 0.0
scene.view_settings.view_transform = 'Standard'
bpy.context.view_layer.update()
